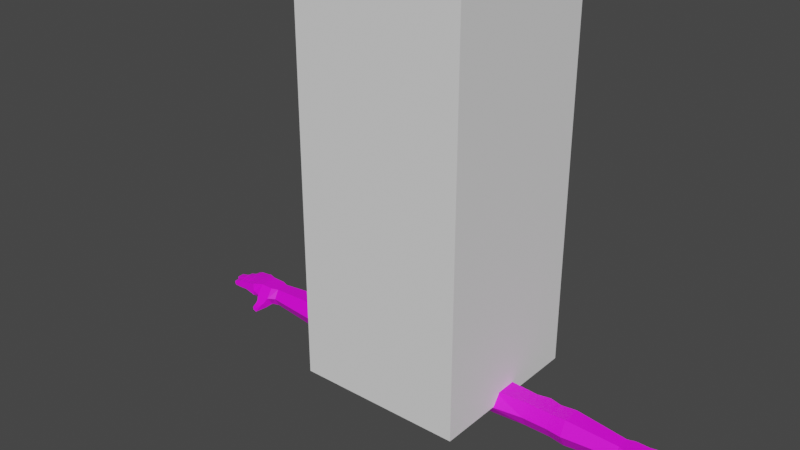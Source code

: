# Source: JUMPDOWNAnim.blend  (saved by Blender 3.6.11; exported with 4.5.12 LTS)
import bpy
from mathutils import Matrix  # noqa: F401  (used for matrix-valued properties, if any)

bpy.ops.wm.read_factory_settings(use_empty=True)
scene = bpy.context.scene
scene.name = 'Scene'

# ---- collections
col_collection = bpy.data.collections.new('Collection'); scene.collection.children.link(col_collection)

# ---- images (referenced by path relative to the original .blend; pixels are not part of the script)
import os
ASSET_DIR = os.environ.get("B2B_ASSET_DIR", "")  # directory of the original .blend (textures are referenced by path, not embedded)
HERE = os.path.dirname(os.path.abspath(__file__))  # packed textures are extracted next to this script under _unpacked/

def load_image(name, relpath, width, height, colorspace="sRGB"):
    """Load a texture the original file referenced (path relative to the .blend, or extracted next to this script)."""
    p = next((c for c in (os.path.join(HERE, relpath), os.path.join(ASSET_DIR, relpath)) if relpath and os.path.exists(c)), "")
    if p:
        img = bpy.data.images.load(p, check_existing=True)
        img.name = name
    else:  # same state as the original file: an image datablock whose file is absent (Cycles renders it pink)
        img = bpy.data.images.new(name, width, height)
        img.source = "FILE"
        img.filepath = "//" + (relpath or name)
    img.colorspace_settings.name = colorspace
    return img
img_base_color_pallate_diffuse = load_image('Base Color Pallate Diffuse', 'Base Color Pallate Diffuse.png', 1024, 1024, 'sRGB')
img_base_color_pallate_diffuse_001 = load_image('Base Color Pallate Diffuse.001', 'Base Color Pallate Diffuse.png', 1024, 1024, 'sRGB')

# ---- materials (node trees are filled in below, after node groups)
mat_skin_001 = bpy.data.materials.new('Skin.001')
mat_skin_001.use_transparent_shadow = False
mat_material_001 = bpy.data.materials.new('Material.001')
mat_material_001.use_transparent_shadow = False

# ---- material node trees
mat_skin_001.use_nodes = True; mat_skin_001.node_tree.nodes.clear()
_N = mat_skin_001.node_tree.nodes; _L = mat_skin_001.node_tree.links
n0 = _N.new('ShaderNodeBsdfPrincipled'); n0.name = 'Principled BSDF'; n0.location = (10, 300)
n0.distribution = 'GGX'
n0.subsurface_method = 'RANDOM_WALK_SKIN'
n0.inputs[3].default_value = 1.45
n0.inputs[27].default_value = (0.0, 0.0, 0.0, 1.0)
n0.inputs[28].default_value = 1.0
n1 = _N.new('ShaderNodeOutputMaterial'); n1.name = 'Material Output'; n1.location = (300, 300)
n2 = _N.new('ShaderNodeTexImage'); n2.name = 'Image Texture'; n2.location = (-295, 220)
n2.image = img_base_color_pallate_diffuse
_L.new(n0.outputs[0], n1.inputs[0])
_L.new(n2.outputs[0], n0.inputs[0])
n1.is_active_output = True
mat_material_001.use_nodes = True; mat_material_001.node_tree.nodes.clear()
_N = mat_material_001.node_tree.nodes; _L = mat_material_001.node_tree.links
n0 = _N.new('ShaderNodeBsdfPrincipled'); n0.name = 'Principled BSDF'; n0.location = (10, 300)
n0.distribution = 'GGX'
n0.subsurface_method = 'RANDOM_WALK_SKIN'
n0.inputs[3].default_value = 1.45
n0.inputs[27].default_value = (0.0, 0.0, 0.0, 1.0)
n0.inputs[28].default_value = 1.0
n1 = _N.new('ShaderNodeOutputMaterial'); n1.name = 'Material Output'; n1.location = (300, 300)
n2 = _N.new('ShaderNodeTexImage'); n2.name = 'Image Texture'; n2.location = (-358, 179)
n2.image = img_base_color_pallate_diffuse_001
_L.new(n0.outputs[0], n1.inputs[0])
_L.new(n2.outputs[0], n0.inputs[0])
n1.is_active_output = True

# ---- world
world_world = bpy.data.worlds.new('World'); scene.world = world_world
world_world.use_nodes = True; world_world.node_tree.nodes.clear()
_N = world_world.node_tree.nodes; _L = world_world.node_tree.links
n0 = _N.new('ShaderNodeOutputWorld'); n0.name = 'World Output'; n0.location = (300, 300)
n1 = _N.new('ShaderNodeBackground'); n1.name = 'Background'; n1.location = (10, 300)
n1.inputs[0].default_value = (0.05088, 0.05088, 0.05088, 1.0)
_L.new(n1.outputs[0], n0.inputs[0])
n0.is_active_output = True
world_world.color = (0.05088, 0.05088, 0.05088)
world_world.use_sun_shadow = False
world_world.sun_shadow_jitter_overblur = 0.0

# ---- meshes
me_cube_001 = bpy.data.meshes.new('Cube.001')
me_cube_001.from_pydata([(-1.0, -1.0, -1.0), (-1.0, -1.0, 1.0), (-1.0, 1.0, -1.0), (-1.0, 1.0, 1.0), (1.0, -1.0, -1.0), (1.0, -1.0, 1.0), (1.0, 1.0, -1.0), (1.0, 1.0, 1.0)], [], [(0, 1, 3, 2), (2, 3, 7, 6), (6, 7, 5, 4), (4, 5, 1, 0), (2, 6, 4, 0), (7, 3, 1, 5)])
_uv = me_cube_001.uv_layers.new(name='UVMap')
_uv.uv.foreach_set('vector', [0.375, 0.0, 0.625, 0.0, 0.625, 0.25, 0.375, 0.25, 0.375, 0.25, 0.625, 0.25, 0.625, 0.5, 0.375, 0.5, 0.375, 0.5, 0.625, 0.5, 0.625, 0.75, 0.375, 0.75, 0.375, 0.75, 0.625, 0.75, 0.625, 1.0, 0.375, 1.0, 0.125, 0.5, 0.375, 0.5, 0.375, 0.75, 0.125, 0.75, 0.625, 0.5, 0.875, 0.5, 0.875, 0.75, 0.625, 0.75])
me_cube_001.update()
me_cube_002 = bpy.data.meshes.new('Cube.002')
me_cube_002.from_pydata([(0.2132, -0.04051, 1.472), (0.2132, -0.04051, 1.589), (0.2132, 0.04051, 1.472), (0.2132, 0.04051, 1.589), (0.98, -0.03108, 1.485), (0.98, -0.03108, 1.575), (0.98, 0.03108, 1.485), (0.98, 0.03108, 1.575), (0.6571, 0.04051, 1.472), (0.5361, 0.04051, 1.472), (0.5361, 0.04051, 1.589), (0.6571, 0.04051, 1.589), (0.5361, -0.04051, 1.472), (0.6571, -0.04051, 1.472), (0.6571, -0.04051, 1.589), (0.5361, -0.04051, 1.589), (0.5966, 0.05402, 1.472), (0.5966, 0.05402, 1.589), (0.3108, 0.05444, 1.589), (0.3746, -0.05415, 1.589), (0.2132, -2.086e-07, 1.472), (0.2132, -2.086e-07, 1.589), (0.98, -2.086e-07, 1.485), (0.98, -2.086e-07, 1.575), (0.6571, -2.086e-07, 1.589), (0.5361, -2.086e-07, 1.589), (0.5361, -2.086e-07, 1.472), (0.6571, -2.086e-07, 1.472), (0.5966, -2.086e-07, 1.472), (0.5966, -2.086e-07, 1.589), (0.2132, -0.07194, 1.53), (0.2132, 0.07193, 1.53), (0.98, 0.05519, 1.53), (0.98, -0.05519, 1.53), (0.6571, -0.07194, 1.53), (0.5361, -0.07194, 1.53), (0.5361, 0.07193, 1.53), (0.6571, 0.07193, 1.53), (0.5966, 0.08544, 1.53), (0.3108, 0.05444, 1.472), (1.081, 0.06729, 1.53), (0.2132, -2.086e-07, 1.53), (0.3746, -0.05415, 1.472), (0.3746, -2.086e-07, 1.472), (0.3746, -2.086e-07, 1.589), (0.3108, 0.09226, 1.53), (0.3746, -0.09616, 1.53), (0.7313, 0.04492, 1.595), (0.7313, -0.04492, 1.465), (0.7313, 0.04492, 1.465), (0.7313, -0.04492, 1.595), (0.7313, -2.086e-07, 1.595), (0.7313, -2.086e-07, 1.465), (0.7313, -0.07976, 1.53), (0.7313, 0.07976, 1.53), (1.015, 0.06104, 1.53), (1.015, 0.04328, 1.485), (1.015, -2.086e-07, 1.485), (1.015, -2.086e-07, 1.575), (1.015, -0.04328, 1.575), (1.015, -0.07686, 1.53), (1.015, -0.04328, 1.485), (1.015, 0.04328, 1.575), (1.128, 0.06168, 1.53), (1.081, 0.04328, 1.485), (1.081, -2.086e-07, 1.485), (1.081, -2.086e-07, 1.575), (1.081, -0.04328, 1.575), (1.081, -0.07686, 1.53), (1.081, -0.04328, 1.485), (1.081, 0.04328, 1.575), (1.128, 0.06099, 1.504), (1.113, -2.086e-07, 1.485), (1.113, -2.086e-07, 1.572), (1.128, -0.06305, 1.57), (1.128, -0.06374, 1.53), (1.128, -0.06305, 1.504), (1.128, 0.06099, 1.57), (1.027, -0.09694, 1.502), (1.027, -0.07574, 1.474), (0.9584, -0.03228, 1.483), (0.9584, 0.03228, 1.577), (1.065, -0.1299, 1.473), (1.057, -0.1201, 1.457), (1.076, -0.1045, 1.457), (1.084, -0.1144, 1.473), (1.13, 0.02626, 1.53), (1.13, 0.02615, 1.504), (1.131, -0.003634, 1.504), (1.131, -0.003634, 1.57), (1.13, -0.03354, 1.57), (1.13, -0.03278, 1.53), (1.13, -0.03354, 1.504), (1.13, 0.02615, 1.57), (1.131, -0.003634, 1.53), (1.257, -0.0718, 1.537), (1.253, -0.07111, 1.523), (1.253, -0.07111, 1.546), (1.255, -0.0416, 1.546), (1.255, -0.0416, 1.523), (1.259, -0.04148, 1.537), (1.273, -2.081e-07, 1.546), (1.273, -0.03217, 1.546), (1.277, -0.03174, 1.537), (1.273, -0.03217, 1.523), (1.273, -2.081e-07, 1.523), (1.277, -2.081e-07, 1.537), (1.245, 0.03562, 1.537), (1.241, 0.0352, 1.523), (1.244, 0.00499, 1.523), (1.241, 0.0352, 1.546), (1.244, 0.00499, 1.546), (1.248, 0.005354, 1.537), (1.224, 0.07019, 1.537), (1.219, 0.06935, 1.523), (1.219, 0.06935, 1.546), (1.227, 0.0386, 1.537), (1.223, 0.03809, 1.523), (1.223, 0.03809, 1.546), (1.181, -0.03623, 1.562), (1.218, -0.03891, 1.558), (1.218, -0.03815, 1.53), (1.181, -0.03547, 1.53), (1.211, -0.0681, 1.52), (1.181, -0.0003242, 1.518), (1.216, -0.06911, 1.53), (1.178, -0.06643, 1.53), (1.213, -0.03859, 1.557), (1.181, -0.03229, 1.561), (1.216, -0.06842, 1.558), (1.178, -0.06574, 1.562), (1.186, -0.03141, 1.53), (1.229, -0.03141, 1.53), (1.229, -0.03217, 1.558), (1.186, -0.03217, 1.562), (1.186, -2.081e-07, 1.53), (1.229, -2.081e-07, 1.53), (1.206, 0.001752, 1.53), (1.235, -2.081e-07, 1.531), (1.206, 0.001752, 1.52), (1.235, -0.03145, 1.531), (1.229, -2.081e-07, 1.558), (1.186, -2.081e-07, 1.562), (1.166, 0.03189, 1.518), (1.17, 0.02914, 1.518), (1.21, 0.002115, 1.53), (1.177, -0.0007593, 1.53), (1.174, 0.02956, 1.53), (1.208, 0.03244, 1.53), (1.173, -0.001028, 1.53), (1.163, 0.06419, 1.53), (1.21, 0.002115, 1.557), (1.177, -0.0007593, 1.561), (1.174, 0.02945, 1.561), (1.208, 0.03232, 1.557), (1.167, 0.06378, 1.561), (1.193, 0.06657, 1.557), (1.193, 0.06725, 1.53), (1.167, 0.06447, 1.53), (1.197, 0.03542, 1.53), (1.17, 0.03263, 1.53), (1.197, 0.0353, 1.557), (1.17, 0.03252, 1.561), (1.186, -0.0366, 1.56), (1.186, -0.03584, 1.53), (1.184, -0.06611, 1.52), (1.184, -0.0668, 1.53), (1.186, -0.0366, 1.52), (1.184, -0.06611, 1.56), (1.176, -0.03523, 1.53), (1.174, -0.06619, 1.53), (1.174, -0.0655, 1.561), (1.176, -0.03599, 1.561), (1.174, -0.0655, 1.518), (1.176, -0.03599, 1.518), (1.213, -0.03859, 1.52), (1.213, -0.03783, 1.53), (1.211, -0.06879, 1.53), (1.211, -0.0681, 1.557), (1.223, -0.03925, 1.555), (1.22, -0.06876, 1.52), (1.223, -0.03925, 1.52), (1.223, -0.03857, 1.531), (1.221, -0.06945, 1.531), (1.22, -0.06876, 1.555), (1.181, -0.03229, 1.518), (1.181, -0.0003242, 1.561), (1.181, -0.03153, 1.53), (1.181, -0.0003242, 1.53), (1.192, -0.03141, 1.53), (1.192, -0.03217, 1.56), (1.192, -2.081e-07, 1.53), (1.192, -2.081e-07, 1.52), (1.192, -0.03217, 1.52), (1.192, -2.081e-07, 1.56), (1.235, -0.03217, 1.555), (1.235, -2.081e-07, 1.52), (1.235, -0.03217, 1.52), (1.235, -2.081e-07, 1.555), (1.224, -0.03141, 1.53), (1.224, -2.081e-07, 1.53), (1.224, -0.03217, 1.557), (1.224, -2.081e-07, 1.52), (1.224, -0.03217, 1.52), (1.224, -2.081e-07, 1.557), (1.204, 0.03207, 1.53), (1.204, 0.03196, 1.52), (1.206, 0.001752, 1.557), (1.204, 0.03196, 1.557), (1.214, 0.002435, 1.52), (1.212, 0.03279, 1.531), (1.211, 0.03264, 1.555), (1.215, 0.002475, 1.531), (1.211, 0.03264, 1.52), (1.214, 0.002435, 1.555), (1.173, -0.001028, 1.561), (1.173, -0.001028, 1.518), (1.17, 0.02925, 1.53), (1.17, 0.02914, 1.561), (1.181, -0.0004157, 1.52), (1.181, -0.0004157, 1.53), (1.178, 0.02979, 1.52), (1.181, -0.0004157, 1.56), (1.178, 0.02991, 1.53), (1.178, 0.02979, 1.56), (1.166, 0.03201, 1.53), (1.166, 0.03189, 1.561), (1.163, 0.06351, 1.561), (1.163, 0.06351, 1.518), (1.171, 0.06423, 1.56), (1.171, 0.06491, 1.53), (1.171, 0.06423, 1.52), (1.174, 0.03296, 1.52), (1.174, 0.03308, 1.53), (1.174, 0.03296, 1.56), (1.189, 0.06611, 1.557), (1.189, 0.06611, 1.52), (1.189, 0.06679, 1.53), (1.192, 0.03484, 1.52), (1.192, 0.03496, 1.53), (1.192, 0.03484, 1.557), (1.197, 0.06699, 1.555), (1.197, 0.06699, 1.52), (1.198, 0.0677, 1.531), (1.201, 0.03573, 1.52), (1.201, 0.0359, 1.531), (1.201, 0.03573, 1.555), (1.048, -0.04328, 1.485), (1.048, -2.086e-07, 1.485), (1.048, -0.04328, 1.575), (1.048, -0.07686, 1.53), (1.048, -2.086e-07, 1.575), (1.048, 0.06416, 1.53), (1.048, 0.04328, 1.485), (1.048, 0.04328, 1.575), (1.048, -0.07574, 1.474), (1.048, -0.09694, 1.502), (1.066, -0.1123, 1.457), (1.074, -0.1221, 1.473), (1.025, -0.07032, 1.476), (1.025, -0.09359, 1.507), (1.071, -0.09359, 1.507), (1.071, -0.07032, 1.476), (1.048, -0.09359, 1.507), (1.048, -0.07032, 1.476), (1.07, -0.0794, 1.472), (1.031, -0.08138, 1.472), (1.032, -0.1011, 1.499), (1.071, -0.09916, 1.499), (1.052, -0.1001, 1.499), (1.05, -0.08039, 1.472), (0.9584, -2.086e-07, 1.577), (0.9584, 0.05732, 1.53), (0.9584, 0.03228, 1.483), (0.9584, -0.03228, 1.577), (0.9584, -2.086e-07, 1.483), (0.9584, -0.05732, 1.53), (1.135, -0.03302, 1.53), (1.133, -0.06398, 1.53), (1.133, -0.06329, 1.567), (1.135, -0.03378, 1.567), (1.133, -0.06329, 1.505), (1.135, -0.03378, 1.505), (1.135, -0.03341, 1.567), (1.136, -0.003296, 1.505), (1.135, -0.03341, 1.505), (1.136, -0.003296, 1.567), (1.135, -0.03265, 1.53), (1.136, -0.003296, 1.53), (1.136, -0.003281, 1.53), (1.135, 0.02655, 1.506), (1.136, -0.003281, 1.567), (1.136, -0.003281, 1.506), (1.135, 0.02667, 1.53), (1.135, 0.02655, 1.567), (1.133, 0.06204, 1.53), (1.135, 0.02697, 1.506), (1.135, 0.02709, 1.53), (1.135, 0.02697, 1.567), (1.133, 0.06135, 1.567), (1.133, 0.06135, 1.506)], [], [(41, 21, 3, 31), (272, 81, 7, 32), (32, 7, 62, 55), (46, 19, 1, 30), (275, 22, 4, 80), (44, 21, 1, 19), (51, 24, 14, 50), (34, 14, 15, 35), (43, 26, 12, 42), (29, 25, 15), (53, 50, 14, 34), (29, 15, 14), (45, 18, 10, 36), (38, 17, 11, 37), (36, 10, 17, 38), (24, 29, 14), (12, 28, 13), (26, 28, 12), (11, 17, 29, 24), (9, 16, 28, 26), (16, 8, 27, 28), (39, 9, 26, 43), (17, 10, 25, 29), (47, 11, 24, 51), (18, 3, 21, 44), (273, 6, 22, 275), (4, 22, 57, 61), (30, 1, 21, 41), (0, 30, 41, 20), (22, 6, 56, 57), (28, 27, 13), (9, 36, 38, 16), (16, 38, 37, 8), (39, 45, 36, 9), (12, 35, 46, 42), (48, 53, 34, 13), (42, 46, 30, 0), (33, 4, 61, 60), (273, 272, 32, 6), (20, 41, 31, 2), (34, 35, 12, 13), (2, 31, 45, 39), (10, 18, 44, 25), (2, 39, 43, 20), (31, 3, 18, 45), (20, 43, 42, 0), (25, 44, 19, 15), (35, 15, 19, 46), (8, 37, 54, 49), (80, 276, 53, 48), (8, 49, 52, 27), (81, 47, 51, 271), (276, 274, 50, 53), (271, 51, 50, 274), (27, 52, 48, 13), (37, 11, 47, 54), (253, 252, 40, 64), (251, 249, 67, 66), (247, 248, 65, 69), (249, 250, 68, 67), (23, 5, 59, 58), (7, 23, 58, 62), (6, 32, 55, 56), (5, 33, 60, 59), (67, 68, 75, 74), (65, 64, 71, 72), (68, 69, 76, 75), (70, 66, 73, 77), (252, 254, 70, 40), (254, 251, 66, 70), (260, 259, 79, 78), (248, 253, 64, 65), (244, 242, 114, 117), (243, 241, 115, 113), (73, 74, 90, 89), (76, 72, 88, 92), (69, 65, 72, 76), (66, 67, 74, 73), (64, 40, 63, 71), (40, 70, 77, 63), (270, 265, 84, 257), (265, 270, 255), (261, 263, 256), (263, 260, 78, 256), (258, 257, 84, 85), (269, 267, 82, 258), (267, 266, 83, 82), (265, 268, 85, 84), (196, 138, 106, 105), (213, 210, 107, 108), (212, 209, 109, 112), (195, 140, 103, 102), (77, 73, 89, 93), (183, 180, 96, 95), (72, 71, 87, 88), (182, 179, 98, 100), (95, 96, 99, 100), (97, 95, 100, 98), (180, 181, 99, 96), (184, 183, 95, 97), (181, 182, 100, 99), (179, 184, 97, 98), (106, 101, 102, 103), (105, 106, 103, 104), (197, 196, 105, 104), (198, 195, 102, 101), (138, 198, 101, 106), (140, 197, 104, 103), (107, 110, 111, 112), (108, 107, 112, 109), (214, 212, 112, 111), (210, 211, 110, 107), (211, 214, 111, 110), (209, 213, 108, 109), (113, 115, 118, 116), (114, 113, 116, 117), (245, 244, 117, 116), (246, 245, 116, 118), (241, 246, 118, 115), (242, 243, 113, 114), (172, 171, 130, 119), (127, 178, 129, 120), (174, 167, 165, 173), (123, 180, 125), (171, 170, 126, 130), (178, 177, 125, 129), (165, 166, 126), (177, 123, 125), (169, 172, 119, 122), (176, 127, 120, 121), (122, 167, 174), (181, 175, 121), (192, 193, 185, 124), (203, 197, 132), (188, 186, 142, 135), (200, 204, 141, 136), (186, 128, 134, 142), (204, 201, 133, 141), (135, 191, 192), (199, 203, 132), (128, 187, 131, 134), (201, 199, 132, 133), (135, 192, 124), (196, 202, 136), (219, 220, 146), (137, 139, 145), (218, 215, 152, 153), (208, 207, 151, 154), (217, 218, 153, 147), (205, 208, 154, 148), (215, 149, 146, 152), (207, 137, 145, 151), (147, 223, 221), (139, 209, 145), (217, 147, 144), (213, 206, 148), (242, 157, 243), (143, 232, 160), (227, 226, 162, 155), (235, 240, 161, 156), (226, 225, 160, 162), (240, 239, 159, 161), (244, 245, 159), (150, 158, 228), (150, 227, 155, 158), (237, 235, 156, 157), (238, 236, 242, 244), (242, 236, 157), (169, 122, 174), (122, 119, 163, 164), (170, 173, 126), (130, 126, 166, 168), (173, 165, 126), (119, 130, 168, 163), (278, 281, 173, 170), (277, 280, 172, 169), (281, 282, 174, 173), (279, 278, 170, 171), (282, 277, 169, 174), (280, 279, 171, 172), (122, 164, 167), (166, 165, 123, 177), (164, 163, 127, 176), (165, 167, 175, 123), (168, 166, 177, 178), (167, 164, 176, 175), (163, 168, 178, 127), (120, 129, 184, 179), (123, 175, 181, 180), (129, 125, 183, 184), (180, 183, 125), (121, 120, 179, 182), (175, 176, 121), (181, 121, 182), (284, 288, 188, 124), (283, 287, 187, 128), (285, 284, 124, 185), (286, 283, 128, 186), (288, 286, 186, 188), (287, 285, 185, 187), (188, 135, 124), (134, 131, 189, 190), (193, 189, 131), (142, 134, 190, 194), (135, 142, 194, 191), (185, 193, 131), (185, 131, 187), (203, 202, 196, 197), (136, 141, 198, 138), (141, 133, 195, 198), (196, 136, 138), (133, 132, 140, 195), (202, 200, 136), (192, 191, 200, 202), (190, 189, 199, 201), (193, 192, 202, 203), (194, 190, 201, 204), (191, 194, 204, 200), (189, 193, 203, 199), (197, 140, 132), (221, 223, 205, 206), (220, 219, 139, 137), (222, 220, 137, 207), (223, 224, 208, 205), (224, 222, 207, 208), (219, 221, 206, 139), (145, 209, 212), (154, 151, 214, 211), (148, 154, 211, 210), (151, 145, 212, 214), (213, 148, 210), (206, 205, 148), (139, 206, 213, 209), (290, 293, 217, 144), (289, 292, 216, 149), (291, 289, 149, 215), (293, 294, 218, 217), (294, 291, 215, 218), (292, 290, 144, 216), (216, 219, 146), (153, 152, 222, 224), (147, 153, 224, 223), (152, 146, 220, 222), (149, 216, 146), (144, 147, 221), (221, 219, 216, 144), (296, 300, 228, 143), (295, 299, 227, 150), (297, 296, 143, 225), (298, 297, 225, 226), (299, 298, 226, 227), (300, 295, 150, 228), (158, 231, 228), (158, 155, 229, 230), (232, 233, 160), (162, 160, 233, 234), (155, 162, 234, 229), (239, 238, 159), (232, 231, 236, 238), (230, 229, 235, 237), (233, 232, 238, 239), (234, 233, 239, 240), (229, 234, 240, 235), (231, 230, 237, 236), (143, 160, 225), (156, 161, 246, 241), (161, 159, 245, 246), (228, 231, 232, 143), (157, 156, 241, 243), (236, 237, 157), (158, 230, 231), (238, 244, 159), (268, 269, 258, 85), (82, 83, 257, 258), (262, 265, 255), (259, 264, 255, 79), (266, 270, 257, 83), (57, 56, 253, 248), (62, 58, 251, 254), (55, 62, 254, 252), (59, 60, 250, 249), (61, 57, 248, 247), (58, 59, 249, 251), (56, 55, 252, 253), (61, 247, 264, 259), (68, 250, 263, 261), (250, 60, 260, 263), (247, 69, 262, 264), (69, 68, 261, 262), (60, 61, 259, 260), (79, 255, 270, 266), (261, 268, 265, 262), (264, 262, 255), (78, 79, 266, 267), (256, 78, 267, 269), (268, 261, 256), (268, 256, 269), (23, 271, 274, 5), (33, 5, 274, 276), (7, 81, 271, 23), (4, 33, 276, 80), (49, 54, 272, 273), (49, 273, 275, 52), (52, 275, 80, 48), (54, 47, 81, 272), (90, 74, 279, 280), (92, 91, 277, 282), (74, 75, 278, 279), (76, 92, 282, 281), (91, 90, 280, 277), (75, 76, 281, 278), (91, 92, 285, 287), (94, 89, 286, 288), (89, 90, 283, 286), (92, 88, 284, 285), (90, 91, 287, 283), (88, 94, 288, 284), (88, 87, 290, 292), (93, 89, 291, 294), (86, 93, 294, 293), (89, 94, 289, 291), (94, 88, 292, 289), (87, 86, 293, 290), (71, 63, 295, 300), (77, 93, 298, 299), (93, 86, 297, 298), (86, 87, 296, 297), (63, 77, 299, 295), (87, 71, 300, 296)])
_uv = me_cube_002.uv_layers.new(name='UVMap')
_uv.uv.foreach_set('vector', [0.2004, 0.923, 0.2044, 0.9229, 0.2044, 0.9257, 0.2004, 0.9279, 0.0762, 0.9114, 0.07313, 0.9115, 0.07326, 0.91, 0.07622, 0.91, 0.07622, 0.91, 0.07326, 0.91, 0.0732, 0.9075, 0.07619, 0.9075, 0.1686, 0.9073, 0.1644, 0.9074, 0.1645, 0.8963, 0.1686, 0.8963, 0.08561, 0.9049, 0.08561, 0.9034, 0.08775, 0.9034, 0.08782, 0.9049, 0.1591, 0.9073, 0.1594, 0.8963, 0.1621, 0.8964, 0.1629, 0.9073, 0.05714, 0.9283, 0.05723, 0.9233, 0.06002, 0.9234, 0.06023, 0.9283, 0.06671, 0.9237, 0.06258, 0.9237, 0.06268, 0.9154, 0.06681, 0.9154, 0.1868, 0.9481, 0.1869, 0.937, 0.1897, 0.9371, 0.1905, 0.9481, 0.05731, 0.9192, 0.05739, 0.9151, 0.06018, 0.9152, 0.06667, 0.9288, 0.06209, 0.9288, 0.06258, 0.9237, 0.06671, 0.9237, 0.05731, 0.9192, 0.06018, 0.9152, 0.06002, 0.9234, 0.1775, 0.959, 0.1736, 0.9591, 0.1738, 0.9436, 0.1776, 0.9436, 0.076, 0.9363, 0.07215, 0.9363, 0.07223, 0.9322, 0.07608, 0.9321, 0.07607, 0.9405, 0.07221, 0.9405, 0.07215, 0.9363, 0.076, 0.9363, 0.05723, 0.9233, 0.05731, 0.9192, 0.06002, 0.9234, 0.08814, 0.934, 0.0854, 0.9298, 0.08822, 0.9257, 0.08535, 0.9339, 0.0854, 0.9298, 0.08814, 0.934, 0.05445, 0.9233, 0.0536, 0.9191, 0.05731, 0.9192, 0.05723, 0.9233, 0.08257, 0.9339, 0.08169, 0.9298, 0.0854, 0.9298, 0.08535, 0.9339, 0.08169, 0.9298, 0.08266, 0.9256, 0.08544, 0.9256, 0.0854, 0.9298, 0.183, 0.9525, 0.1841, 0.937, 0.1869, 0.937, 0.1868, 0.9481, 0.0536, 0.9191, 0.05461, 0.9151, 0.05739, 0.9151, 0.05731, 0.9192, 0.05405, 0.9282, 0.05445, 0.9233, 0.05723, 0.9233, 0.05714, 0.9283, 0.1555, 0.9029, 0.1566, 0.8963, 0.1594, 0.8963, 0.1591, 0.9073, 0.08339, 0.9049, 0.08348, 0.9034, 0.08561, 0.9034, 0.08561, 0.9049, 0.08775, 0.9034, 0.08561, 0.9034, 0.08564, 0.901, 0.08861, 0.901, 0.2004, 0.918, 0.2044, 0.9202, 0.2044, 0.9229, 0.2004, 0.923, 0.1963, 0.9202, 0.2004, 0.918, 0.2004, 0.923, 0.1963, 0.923, 0.08561, 0.9034, 0.08348, 0.9034, 0.08267, 0.901, 0.08564, 0.901, 0.0854, 0.9298, 0.08544, 0.9256, 0.08822, 0.9257, 0.08025, 0.9405, 0.07607, 0.9405, 0.076, 0.9363, 0.08019, 0.9363, 0.08019, 0.9363, 0.076, 0.9363, 0.07608, 0.9321, 0.08027, 0.9322, 0.1817, 0.9591, 0.1775, 0.959, 0.1776, 0.9436, 0.1818, 0.9436, 0.1723, 0.9186, 0.1683, 0.9185, 0.1686, 0.9073, 0.1725, 0.9075, 0.07102, 0.9289, 0.06667, 0.9288, 0.06671, 0.9237, 0.07063, 0.9238, 0.1725, 0.9075, 0.1686, 0.9073, 0.1686, 0.8963, 0.1726, 0.8964, 0.06637, 0.9459, 0.06938, 0.946, 0.06939, 0.9484, 0.06641, 0.9483, 0.07954, 0.9115, 0.0762, 0.9114, 0.07622, 0.91, 0.07943, 0.91, 0.1963, 0.923, 0.2004, 0.923, 0.2004, 0.9279, 0.1963, 0.9258, 0.06671, 0.9237, 0.06681, 0.9154, 0.07074, 0.9155, 0.07063, 0.9238, 0.1817, 0.9658, 0.1776, 0.9658, 0.1775, 0.959, 0.1817, 0.9591, 0.1561, 0.9182, 0.1555, 0.9029, 0.1591, 0.9073, 0.1589, 0.9182, 0.1839, 0.9592, 0.183, 0.9525, 0.1868, 0.9481, 0.1867, 0.9592, 0.1776, 0.9658, 0.1737, 0.9658, 0.1736, 0.9591, 0.1775, 0.959, 0.1867, 0.9592, 0.1868, 0.9481, 0.1905, 0.9481, 0.1894, 0.9592, 0.1589, 0.9182, 0.1591, 0.9073, 0.1629, 0.9073, 0.1617, 0.9183, 0.1683, 0.9185, 0.1642, 0.9185, 0.1644, 0.9074, 0.1686, 0.9073, 0.08027, 0.9322, 0.07608, 0.9321, 0.07605, 0.927, 0.08069, 0.9271, 0.06952, 0.9445, 0.0664, 0.9444, 0.06667, 0.9288, 0.07102, 0.9289, 0.08266, 0.9256, 0.08244, 0.9206, 0.08552, 0.9206, 0.08544, 0.9256, 0.05462, 0.9439, 0.05405, 0.9282, 0.05714, 0.9283, 0.05684, 0.9439, 0.0664, 0.9444, 0.06311, 0.9445, 0.06209, 0.9288, 0.06667, 0.9288, 0.05684, 0.9439, 0.05714, 0.9283, 0.06023, 0.9283, 0.05906, 0.9439, 0.08544, 0.9256, 0.08552, 0.9206, 0.0886, 0.9206, 0.08822, 0.9257, 0.07608, 0.9321, 0.07223, 0.9322, 0.07178, 0.9271, 0.07605, 0.927, 0.07937, 0.9053, 0.07618, 0.9052, 0.07617, 0.903, 0.07938, 0.903, 0.05672, 0.95, 0.0597, 0.9501, 0.05965, 0.9523, 0.05668, 0.9522, 0.08864, 0.8988, 0.08566, 0.8987, 0.08569, 0.8965, 0.08866, 0.8965, 0.06318, 0.9506, 0.06638, 0.9506, 0.06635, 0.9528, 0.06315, 0.9529, 0.05681, 0.9454, 0.05895, 0.9454, 0.05974, 0.9478, 0.05676, 0.9478, 0.05467, 0.9453, 0.05681, 0.9454, 0.05676, 0.9478, 0.05378, 0.9477, 0.07943, 0.91, 0.07622, 0.91, 0.07619, 0.9075, 0.07937, 0.9075, 0.0632, 0.9459, 0.06637, 0.9459, 0.06641, 0.9483, 0.06321, 0.9483, 0.06315, 0.9529, 0.06635, 0.9528, 0.06627, 0.9561, 0.0635, 0.9561, 0.08569, 0.8965, 0.08271, 0.8965, 0.08145, 0.8932, 0.08571, 0.8943, 0.06635, 0.9528, 0.06933, 0.953, 0.06808, 0.9561, 0.06627, 0.9561, 0.0537, 0.9522, 0.05668, 0.9522, 0.05663, 0.9544, 0.05242, 0.9554, 0.07618, 0.9052, 0.07321, 0.9053, 0.07321, 0.903, 0.07617, 0.903, 0.05374, 0.9499, 0.05672, 0.95, 0.05668, 0.9522, 0.0537, 0.9522, 0.1038, 0.9371, 0.1065, 0.9371, 0.1063, 0.9375, 0.1039, 0.9375, 0.08566, 0.8987, 0.08269, 0.8987, 0.08271, 0.8965, 0.08569, 0.8965, 0.1054, 0.9271, 0.1032, 0.9271, 0.1032, 0.9255, 0.1054, 0.9255, 0.07611, 0.895, 0.07448, 0.895, 0.07508, 0.8935, 0.07569, 0.8932, 0.05663, 0.9544, 0.06095, 0.9556, 0.05892, 0.9557, 0.05686, 0.9556, 0.1002, 0.8932, 0.1017, 0.8975, 0.1001, 0.8973, 0.1002, 0.8952, 0.08866, 0.8965, 0.08569, 0.8965, 0.08571, 0.8943, 0.08997, 0.8932, 0.05668, 0.9522, 0.05965, 0.9523, 0.06095, 0.9556, 0.05663, 0.9544, 0.07938, 0.903, 0.07617, 0.903, 0.0762, 0.8998, 0.07802, 0.8998, 0.07617, 0.903, 0.07321, 0.903, 0.07345, 0.8998, 0.0762, 0.8998, 0.09124, 0.8987, 0.09119, 0.8974, 0.09298, 0.897, 0.09351, 0.8977, 0.09119, 0.8974, 0.09124, 0.8987, 0.09091, 0.8988, 0.06801, 0.9521, 0.06803, 0.9506, 0.06836, 0.9506, 0.06803, 0.9506, 0.06805, 0.949, 0.06838, 0.9491, 0.06836, 0.9506, 0.1058, 0.9465, 0.1044, 0.9467, 0.1042, 0.9462, 0.1057, 0.9459, 0.1036, 0.9159, 0.1045, 0.9149, 0.1045, 0.9181, 0.1036, 0.9183, 0.1039, 0.9379, 0.1062, 0.9379, 0.1055, 0.9409, 0.1041, 0.9408, 0.1038, 0.9443, 0.1061, 0.9443, 0.1057, 0.9459, 0.1042, 0.9462, 0.09823, 0.907, 0.09749, 0.907, 0.09708, 0.9041, 0.09803, 0.9043, 0.1037, 0.8988, 0.1044, 0.8988, 0.1048, 0.9011, 0.1039, 0.9008, 0.09973, 0.9375, 0.099, 0.9375, 0.09921, 0.9355, 0.1002, 0.9352, 0.09834, 0.8961, 0.09667, 0.8961, 0.09708, 0.8932, 0.0977, 0.8935, 0.05242, 0.9554, 0.05663, 0.9544, 0.05686, 0.9556, 0.05481, 0.9556, 0.06615, 0.9625, 0.06688, 0.9624, 0.06665, 0.9647, 0.0657, 0.9649, 0.1017, 0.8975, 0.1002, 0.9017, 0.1001, 0.8993, 0.1001, 0.8973, 0.1006, 0.928, 0.09893, 0.9281, 0.09958, 0.9258, 0.1002, 0.9255, 0.1046, 0.9211, 0.1036, 0.9211, 0.1036, 0.9191, 0.1046, 0.9191, 0.1051, 0.9211, 0.1046, 0.9211, 0.1046, 0.9191, 0.1051, 0.919, 0.1022, 0.9063, 0.1002, 0.9063, 0.1002, 0.9041, 0.1022, 0.9041, 0.06448, 0.9624, 0.06615, 0.9625, 0.0657, 0.9649, 0.06509, 0.9647, 0.1013, 0.9281, 0.1006, 0.928, 0.1002, 0.9255, 0.1011, 0.9258, 0.05918, 0.9621, 0.06121, 0.962, 0.06133, 0.9643, 0.0593, 0.9644, 0.104, 0.9115, 0.1045, 0.9115, 0.1045, 0.9137, 0.104, 0.9137, 0.103, 0.9115, 0.104, 0.9115, 0.104, 0.9137, 0.103, 0.9137, 0.09706, 0.9282, 0.09485, 0.9282, 0.09488, 0.9255, 0.09709, 0.9256, 0.05647, 0.9629, 0.05868, 0.9629, 0.05862, 0.9656, 0.05641, 0.9656, 0.09749, 0.907, 0.09582, 0.907, 0.09646, 0.9043, 0.09708, 0.9041, 0.09667, 0.8961, 0.09593, 0.8961, 0.09613, 0.8935, 0.09708, 0.8932, 0.1006, 0.9461, 0.1001, 0.9461, 0.1001, 0.944, 0.1006, 0.9441, 0.1016, 0.9461, 0.1006, 0.9461, 0.1006, 0.9441, 0.1016, 0.9441, 0.1014, 0.9375, 0.09973, 0.9375, 0.1002, 0.9352, 0.1008, 0.9355, 0.1044, 0.8988, 0.1061, 0.8988, 0.1054, 0.9008, 0.1048, 0.9011, 0.05425, 0.9613, 0.05632, 0.9615, 0.05611, 0.9636, 0.05403, 0.9634, 0.09689, 0.9383, 0.0948, 0.9383, 0.0948, 0.9362, 0.09688, 0.9362, 0.09834, 0.9462, 0.09785, 0.9462, 0.09785, 0.944, 0.09834, 0.9441, 0.09934, 0.9462, 0.09834, 0.9462, 0.09834, 0.9441, 0.09934, 0.9441, 0.1057, 0.909, 0.1064, 0.9089, 0.1062, 0.9105, 0.1052, 0.9108, 0.104, 0.9089, 0.1057, 0.909, 0.1052, 0.9108, 0.1046, 0.9105, 0.05191, 0.9603, 0.05405, 0.9605, 0.05386, 0.9621, 0.05171, 0.9619, 0.07686, 0.895, 0.07611, 0.895, 0.07569, 0.8932, 0.07665, 0.8935, 0.05902, 0.9589, 0.06105, 0.9588, 0.06106, 0.9591, 0.05903, 0.9592, 0.05915, 0.9615, 0.06118, 0.9614, 0.0612, 0.9617, 0.05917, 0.9618, 0.1001, 0.9095, 0.1001, 0.9088, 0.1022, 0.9089, 0.1022, 0.9095, 0.06692, 0.9618, 0.06688, 0.9624, 0.06621, 0.9621, 0.06413, 0.9592, 0.06624, 0.9592, 0.06623, 0.9596, 0.06405, 0.9595, 0.06437, 0.9618, 0.06621, 0.9618, 0.06621, 0.9621, 0.0643, 0.9621, 0.06694, 0.9599, 0.06623, 0.9599, 0.06623, 0.9596, 0.06621, 0.9618, 0.06692, 0.9618, 0.06621, 0.9621, 0.1006, 0.9313, 0.09853, 0.9313, 0.09846, 0.931, 0.1006, 0.9309, 0.1006, 0.9287, 0.09881, 0.9287, 0.09875, 0.9284, 0.1006, 0.9284, 0.1006, 0.9309, 0.1013, 0.9306, 0.1014, 0.9313, 0.1013, 0.9281, 0.1014, 0.9287, 0.1006, 0.9284, 0.0948, 0.9312, 0.09701, 0.9312, 0.09701, 0.9319, 0.09481, 0.9319, 0.0959, 0.8968, 0.09593, 0.8961, 0.09661, 0.8965, 0.09754, 0.9107, 0.09544, 0.9107, 0.09538, 0.9104, 0.09754, 0.9104, 0.09755, 0.9077, 0.09571, 0.9077, 0.09565, 0.9074, 0.09755, 0.9074, 0.05656, 0.9592, 0.05876, 0.9592, 0.05875, 0.9595, 0.05653, 0.9595, 0.05648, 0.9621, 0.05869, 0.9622, 0.05869, 0.9625, 0.05647, 0.9625, 0.09754, 0.9104, 0.09754, 0.91, 0.09825, 0.91, 0.09661, 0.8968, 0.0959, 0.8968, 0.09661, 0.8965, 0.09872, 0.8998, 0.09661, 0.8998, 0.09661, 0.8995, 0.09878, 0.8995, 0.09845, 0.8968, 0.09661, 0.8968, 0.09661, 0.8965, 0.09851, 0.8965, 0.09754, 0.9104, 0.09825, 0.91, 0.09835, 0.9107, 0.09823, 0.907, 0.09826, 0.9077, 0.09755, 0.9074, 0.09896, 0.9398, 0.09967, 0.9398, 0.09967, 0.9401, 0.09968, 0.9381, 0.09897, 0.9381, 0.09968, 0.9378, 0.05455, 0.9584, 0.05662, 0.9586, 0.0566, 0.9589, 0.05452, 0.9587, 0.05431, 0.9607, 0.05638, 0.9609, 0.05635, 0.9612, 0.05428, 0.961, 0.1043, 0.896, 0.1064, 0.896, 0.1064, 0.8962, 0.1043, 0.8962, 0.1043, 0.8982, 0.1062, 0.8982, 0.1062, 0.8985, 0.1043, 0.8985, 0.1018, 0.9404, 0.09967, 0.9404, 0.09967, 0.9401, 0.1018, 0.9401, 0.1015, 0.9381, 0.09968, 0.9381, 0.09968, 0.9378, 0.1015, 0.9378, 0.1043, 0.8962, 0.1043, 0.8965, 0.1036, 0.8965, 0.09897, 0.9381, 0.099, 0.9375, 0.09968, 0.9378, 0.1043, 0.896, 0.1043, 0.8962, 0.1035, 0.896, 0.1037, 0.8988, 0.1036, 0.8982, 0.1043, 0.8985, 0.07686, 0.895, 0.07618, 0.8953, 0.07611, 0.895, 0.1066, 0.9066, 0.1064, 0.9071, 0.1057, 0.9068, 0.05219, 0.9579, 0.05436, 0.9581, 0.05432, 0.9584, 0.05217, 0.9581, 0.05198, 0.9597, 0.05413, 0.9599, 0.05409, 0.9602, 0.05194, 0.96, 0.1036, 0.9066, 0.1057, 0.9066, 0.1057, 0.9068, 0.1036, 0.9068, 0.1039, 0.9084, 0.1057, 0.9084, 0.1057, 0.9087, 0.1039, 0.9087, 0.1064, 0.9089, 0.1057, 0.909, 0.1057, 0.9087, 0.0762, 0.8974, 0.0762, 0.8971, 0.07702, 0.8973, 0.0762, 0.8974, 0.0741, 0.8973, 0.07408, 0.8971, 0.0762, 0.8971, 0.07619, 0.8956, 0.07434, 0.8956, 0.07433, 0.8953, 0.07618, 0.8953, 0.1054, 0.9277, 0.1032, 0.9277, 0.1032, 0.9271, 0.1054, 0.9271, 0.07686, 0.895, 0.0769, 0.8956, 0.07618, 0.8953, 0.1006, 0.9313, 0.1006, 0.9309, 0.1014, 0.9313, 0.1006, 0.9309, 0.09846, 0.931, 0.09861, 0.9306, 0.1006, 0.9306, 0.06624, 0.9592, 0.06704, 0.9593, 0.06623, 0.9596, 0.06405, 0.9595, 0.06623, 0.9596, 0.06623, 0.9599, 0.0642, 0.9599, 0.06704, 0.9593, 0.06694, 0.9599, 0.06623, 0.9596, 0.05903, 0.9592, 0.06106, 0.9591, 0.06108, 0.9595, 0.05905, 0.9596, 0.06627, 0.9564, 0.06798, 0.9564, 0.06704, 0.9593, 0.06624, 0.9592, 0.1006, 0.9341, 0.09808, 0.9341, 0.09853, 0.9313, 0.1006, 0.9313, 0.1022, 0.9125, 0.1002, 0.9124, 0.1001, 0.9095, 0.1022, 0.9095, 0.06373, 0.9564, 0.06627, 0.9564, 0.06624, 0.9592, 0.06413, 0.9592, 0.1023, 0.9341, 0.1006, 0.9341, 0.1006, 0.9313, 0.1014, 0.9313, 0.05892, 0.956, 0.06096, 0.9559, 0.06105, 0.9588, 0.05902, 0.9589, 0.1006, 0.9309, 0.1006, 0.9306, 0.1013, 0.9306, 0.06623, 0.9599, 0.06694, 0.9599, 0.06692, 0.9618, 0.06621, 0.9618, 0.1006, 0.9306, 0.09861, 0.9306, 0.09881, 0.9287, 0.1006, 0.9287, 0.1022, 0.9089, 0.1001, 0.9088, 0.1002, 0.9069, 0.1022, 0.907, 0.0642, 0.9599, 0.06623, 0.9599, 0.06621, 0.9618, 0.06437, 0.9618, 0.1013, 0.9306, 0.1006, 0.9306, 0.1006, 0.9287, 0.1014, 0.9287, 0.05905, 0.9596, 0.06108, 0.9595, 0.06118, 0.9614, 0.05915, 0.9615, 0.05917, 0.9618, 0.0612, 0.9617, 0.06121, 0.962, 0.05918, 0.9621, 0.1022, 0.907, 0.1002, 0.9069, 0.1002, 0.9063, 0.1022, 0.9063, 0.0643, 0.9621, 0.06621, 0.9621, 0.06615, 0.9625, 0.06448, 0.9624, 0.06688, 0.9624, 0.06615, 0.9625, 0.06621, 0.9621, 0.1006, 0.9284, 0.09875, 0.9284, 0.09893, 0.9281, 0.1006, 0.928, 0.1014, 0.9287, 0.1006, 0.9287, 0.1006, 0.9284, 0.1013, 0.9281, 0.1006, 0.9284, 0.1006, 0.928, 0.09926, 0.9138, 0.09755, 0.9138, 0.09754, 0.9107, 0.09835, 0.9107, 0.09915, 0.9029, 0.09662, 0.9029, 0.09661, 0.8998, 0.09872, 0.8998, 0.09708, 0.9351, 0.09502, 0.9351, 0.09481, 0.9319, 0.09701, 0.9319, 0.05683, 0.956, 0.0589, 0.9561, 0.05876, 0.9592, 0.05656, 0.9592, 0.09755, 0.9138, 0.09503, 0.9138, 0.09544, 0.9107, 0.09754, 0.9107, 0.09662, 0.9029, 0.0949, 0.9029, 0.0958, 0.8998, 0.09661, 0.8998, 0.09754, 0.9107, 0.09754, 0.9104, 0.09835, 0.9107, 0.09878, 0.8995, 0.09661, 0.8995, 0.09661, 0.8991, 0.09864, 0.8991, 0.0959, 0.8991, 0.09661, 0.8991, 0.09661, 0.8995, 0.05653, 0.9595, 0.05875, 0.9595, 0.05874, 0.96, 0.05652, 0.9599, 0.09754, 0.9104, 0.09538, 0.9104, 0.09552, 0.91, 0.09754, 0.91, 0.0958, 0.8998, 0.0959, 0.8991, 0.09661, 0.8995, 0.0958, 0.8998, 0.09661, 0.8995, 0.09661, 0.8998, 0.09705, 0.929, 0.09484, 0.9289, 0.09485, 0.9282, 0.09706, 0.9282, 0.09755, 0.9074, 0.09565, 0.9074, 0.09582, 0.907, 0.09749, 0.907, 0.05647, 0.9625, 0.05869, 0.9625, 0.05868, 0.9629, 0.05647, 0.9629, 0.09823, 0.907, 0.09755, 0.9074, 0.09749, 0.907, 0.09851, 0.8965, 0.09661, 0.8965, 0.09667, 0.8961, 0.09834, 0.8961, 0.09826, 0.9077, 0.09755, 0.9077, 0.09755, 0.9074, 0.09825, 0.91, 0.09754, 0.91, 0.09755, 0.9077, 0.09826, 0.9077, 0.09864, 0.8991, 0.09661, 0.8991, 0.09661, 0.8968, 0.09845, 0.8968, 0.09701, 0.9312, 0.0948, 0.9312, 0.09484, 0.9289, 0.09705, 0.929, 0.05652, 0.9599, 0.05874, 0.96, 0.05869, 0.9622, 0.05648, 0.9621, 0.09754, 0.91, 0.09552, 0.91, 0.09571, 0.9077, 0.09755, 0.9077, 0.09661, 0.8991, 0.0959, 0.8991, 0.0959, 0.8968, 0.09661, 0.8968, 0.09593, 0.8961, 0.09667, 0.8961, 0.09661, 0.8965, 0.1036, 0.8965, 0.1043, 0.8965, 0.1043, 0.8982, 0.1036, 0.8982, 0.09967, 0.9398, 0.09896, 0.9398, 0.09897, 0.9381, 0.09968, 0.9381, 0.1017, 0.9398, 0.09967, 0.9398, 0.09968, 0.9381, 0.1015, 0.9381, 0.1043, 0.8965, 0.1063, 0.8965, 0.1062, 0.8982, 0.1043, 0.8982, 0.05449, 0.959, 0.05657, 0.9592, 0.05638, 0.9609, 0.05431, 0.9607, 0.09688, 0.9406, 0.0948, 0.9406, 0.0948, 0.9389, 0.09688, 0.9389, 0.09968, 0.9378, 0.099, 0.9375, 0.09973, 0.9375, 0.05428, 0.961, 0.05635, 0.9612, 0.05632, 0.9615, 0.05425, 0.9613, 0.1043, 0.8985, 0.1062, 0.8985, 0.1061, 0.8988, 0.1044, 0.8988, 0.1015, 0.9378, 0.09968, 0.9378, 0.09973, 0.9375, 0.1014, 0.9375, 0.1037, 0.8988, 0.1043, 0.8985, 0.1044, 0.8988, 0.1036, 0.8982, 0.1043, 0.8982, 0.1043, 0.8985, 0.09688, 0.9389, 0.0948, 0.9389, 0.0948, 0.9383, 0.09689, 0.9383, 0.1026, 0.8935, 0.1043, 0.8935, 0.1043, 0.896, 0.1035, 0.896, 0.09967, 0.9429, 0.09799, 0.9429, 0.09886, 0.9404, 0.09967, 0.9404, 0.1022, 0.9429, 0.09967, 0.9429, 0.09967, 0.9404, 0.1018, 0.9404, 0.1043, 0.8935, 0.1068, 0.8935, 0.1064, 0.896, 0.1043, 0.896, 0.05477, 0.956, 0.05682, 0.9561, 0.05662, 0.9586, 0.05455, 0.9584, 0.09686, 0.9437, 0.09481, 0.9436, 0.0948, 0.9412, 0.09688, 0.9412, 0.09886, 0.9404, 0.09896, 0.9398, 0.09967, 0.9401, 0.05452, 0.9587, 0.0566, 0.9589, 0.05657, 0.9592, 0.05449, 0.959, 0.1043, 0.8962, 0.1064, 0.8962, 0.1063, 0.8965, 0.1043, 0.8965, 0.1018, 0.9401, 0.09967, 0.9401, 0.09967, 0.9398, 0.1017, 0.9398, 0.09967, 0.9404, 0.09886, 0.9404, 0.09967, 0.9401, 0.1035, 0.896, 0.1043, 0.8962, 0.1036, 0.8965, 0.0948, 0.9406, 0.09688, 0.9406, 0.09688, 0.9412, 0.0948, 0.9412, 0.1056, 0.9317, 0.1032, 0.9316, 0.1032, 0.9295, 0.1054, 0.9295, 0.0762, 0.8994, 0.0737, 0.8994, 0.0741, 0.8973, 0.0762, 0.8974, 0.1057, 0.9044, 0.1074, 0.9044, 0.1066, 0.9066, 0.1057, 0.9066, 0.1032, 0.9044, 0.1057, 0.9044, 0.1057, 0.9066, 0.1036, 0.9066, 0.05238, 0.9557, 0.05475, 0.956, 0.05436, 0.9581, 0.05219, 0.9579, 0.07788, 0.8994, 0.0762, 0.8994, 0.0762, 0.8974, 0.07702, 0.8973, 0.0762, 0.8971, 0.0769, 0.8968, 0.07702, 0.8973, 0.0762, 0.8971, 0.07408, 0.8971, 0.07418, 0.8968, 0.07619, 0.8968, 0.1064, 0.9071, 0.1057, 0.9071, 0.1057, 0.9068, 0.1036, 0.9068, 0.1057, 0.9068, 0.1057, 0.9071, 0.1037, 0.9071, 0.05217, 0.9581, 0.05432, 0.9584, 0.05428, 0.9587, 0.05213, 0.9584, 0.1057, 0.9084, 0.1064, 0.9084, 0.1057, 0.9087, 0.1054, 0.9289, 0.1032, 0.9289, 0.1032, 0.9277, 0.1054, 0.9277, 0.07619, 0.8968, 0.07418, 0.8968, 0.07434, 0.8956, 0.07619, 0.8956, 0.1057, 0.9071, 0.1064, 0.9071, 0.1064, 0.9084, 0.1057, 0.9084, 0.1037, 0.9071, 0.1057, 0.9071, 0.1057, 0.9084, 0.1039, 0.9084, 0.05213, 0.9584, 0.05428, 0.9587, 0.05413, 0.9599, 0.05198, 0.9597, 0.0769, 0.8968, 0.07619, 0.8968, 0.07619, 0.8956, 0.0769, 0.8956, 0.1066, 0.9066, 0.1057, 0.9068, 0.1057, 0.9066, 0.05194, 0.96, 0.05409, 0.9602, 0.05405, 0.9605, 0.05191, 0.9603, 0.1039, 0.9087, 0.1057, 0.9087, 0.1057, 0.909, 0.104, 0.9089, 0.1032, 0.9295, 0.1032, 0.9289, 0.1054, 0.9289, 0.1054, 0.9295, 0.07618, 0.8953, 0.07433, 0.8953, 0.07448, 0.895, 0.07611, 0.895, 0.0769, 0.8956, 0.07619, 0.8956, 0.07618, 0.8953, 0.0762, 0.8971, 0.07619, 0.8968, 0.0769, 0.8968, 0.1064, 0.9084, 0.1064, 0.9089, 0.1057, 0.9087, 0.0686, 0.9521, 0.06862, 0.9508, 0.0704, 0.9523, 0.07037, 0.953, 0.106, 0.947, 0.1045, 0.9473, 0.1044, 0.9467, 0.1058, 0.9465, 0.09055, 0.8973, 0.09119, 0.8974, 0.09091, 0.8988, 0.09052, 0.9004, 0.09053, 0.8988, 0.09091, 0.8988, 0.0909, 0.9003, 0.0913, 0.9, 0.09124, 0.8987, 0.09351, 0.8977, 0.09404, 0.8984, 0.08564, 0.901, 0.08267, 0.901, 0.08269, 0.8987, 0.08566, 0.8987, 0.05378, 0.9477, 0.05676, 0.9478, 0.05672, 0.95, 0.05374, 0.9499, 0.07619, 0.9075, 0.0732, 0.9075, 0.07321, 0.9053, 0.07618, 0.9052, 0.06321, 0.9483, 0.06641, 0.9483, 0.06638, 0.9506, 0.06318, 0.9506, 0.08861, 0.901, 0.08564, 0.901, 0.08566, 0.8987, 0.08864, 0.8988, 0.05676, 0.9478, 0.05974, 0.9478, 0.0597, 0.9501, 0.05672, 0.95, 0.07937, 0.9075, 0.07619, 0.9075, 0.07618, 0.9052, 0.07937, 0.9053, 0.08861, 0.901, 0.08864, 0.8988, 0.09053, 0.8988, 0.09052, 0.9004, 0.06635, 0.9528, 0.06638, 0.9506, 0.06803, 0.9506, 0.06801, 0.9521, 0.06638, 0.9506, 0.06641, 0.9483, 0.06805, 0.949, 0.06803, 0.9506, 0.08864, 0.8988, 0.08866, 0.8965, 0.09055, 0.8973, 0.09053, 0.8988, 0.1032, 0.9416, 0.1069, 0.9416, 0.1062, 0.9436, 0.1037, 0.9436, 0.1032, 0.9352, 0.1071, 0.9352, 0.1065, 0.9371, 0.1038, 0.9371, 0.0909, 0.9003, 0.09091, 0.8988, 0.09124, 0.8987, 0.0913, 0.9, 0.1062, 0.9436, 0.1061, 0.9443, 0.1038, 0.9443, 0.1037, 0.9436, 0.09053, 0.8988, 0.09055, 0.8973, 0.09091, 0.8988, 0.1039, 0.9375, 0.1063, 0.9375, 0.1062, 0.9379, 0.1039, 0.9379, 0.06836, 0.9506, 0.06838, 0.9491, 0.06864, 0.9495, 0.06862, 0.9508, 0.0686, 0.9521, 0.06801, 0.9521, 0.06836, 0.9506, 0.0686, 0.9521, 0.06836, 0.9506, 0.06862, 0.9508, 0.05681, 0.9454, 0.05684, 0.9439, 0.05906, 0.9439, 0.05895, 0.9454, 0.06637, 0.9459, 0.0632, 0.9459, 0.06311, 0.9445, 0.0664, 0.9444, 0.05467, 0.9453, 0.05462, 0.9439, 0.05684, 0.9439, 0.05681, 0.9454, 0.06938, 0.946, 0.06637, 0.9459, 0.0664, 0.9444, 0.06952, 0.9445, 0.08069, 0.9271, 0.07605, 0.927, 0.0762, 0.9114, 0.07954, 0.9115, 0.08244, 0.9206, 0.08339, 0.9049, 0.08561, 0.9049, 0.08552, 0.9206, 0.08552, 0.9206, 0.08561, 0.9049, 0.08782, 0.9049, 0.0886, 0.9206, 0.07605, 0.927, 0.07178, 0.9271, 0.07313, 0.9115, 0.0762, 0.9114, 0.05892, 0.9557, 0.06095, 0.9556, 0.06096, 0.9559, 0.05892, 0.956, 0.1024, 0.9344, 0.1006, 0.9344, 0.1006, 0.9341, 0.1023, 0.9341, 0.0635, 0.9561, 0.06627, 0.9561, 0.06627, 0.9564, 0.06373, 0.9564, 0.1022, 0.9128, 0.1002, 0.9127, 0.1002, 0.9124, 0.1022, 0.9125, 0.1006, 0.9344, 0.09785, 0.9344, 0.09808, 0.9341, 0.1006, 0.9341, 0.06627, 0.9561, 0.06808, 0.9561, 0.06798, 0.9564, 0.06627, 0.9564, 0.09662, 0.9033, 0.0948, 0.9033, 0.0949, 0.9029, 0.09662, 0.9029, 0.09755, 0.9142, 0.0948, 0.9142, 0.09503, 0.9138, 0.09755, 0.9138, 0.05686, 0.9556, 0.05892, 0.9557, 0.0589, 0.9561, 0.05683, 0.956, 0.09709, 0.9355, 0.09504, 0.9354, 0.09502, 0.9351, 0.09708, 0.9351, 0.09938, 0.9033, 0.09662, 0.9033, 0.09662, 0.9029, 0.09915, 0.9029, 0.09937, 0.9142, 0.09755, 0.9142, 0.09755, 0.9138, 0.09926, 0.9138, 0.09685, 0.9441, 0.09481, 0.944, 0.09481, 0.9436, 0.09686, 0.9437, 0.05481, 0.9556, 0.05686, 0.9556, 0.05682, 0.9561, 0.05477, 0.956, 0.1043, 0.8932, 0.1071, 0.8932, 0.1068, 0.8935, 0.1043, 0.8935, 0.1024, 0.9433, 0.09967, 0.9433, 0.09967, 0.9429, 0.1022, 0.9429, 0.09967, 0.9433, 0.09785, 0.9433, 0.09799, 0.9429, 0.09967, 0.9429, 0.1025, 0.8932, 0.1043, 0.8932, 0.1043, 0.8935, 0.1026, 0.8935, 0.07802, 0.8998, 0.0762, 0.8998, 0.0762, 0.8994, 0.07788, 0.8994, 0.05242, 0.9554, 0.05481, 0.9556, 0.05475, 0.956, 0.05238, 0.9557, 0.103, 0.9041, 0.1058, 0.9041, 0.1057, 0.9044, 0.1032, 0.9044, 0.1058, 0.9041, 0.1076, 0.9041, 0.1074, 0.9044, 0.1057, 0.9044, 0.0762, 0.8998, 0.07345, 0.8998, 0.0737, 0.8994, 0.0762, 0.8994, 0.1056, 0.9321, 0.1032, 0.932, 0.1032, 0.9316, 0.1056, 0.9317])
me_cube_002.materials.append(mat_skin_001)
me_cube_002.update()
me_cube_003 = bpy.data.meshes.new('Cube.003')
me_cube_003.from_pydata([(-0.9193, -6.609, 1.0), (-1.578, 11.26, 0.7077), (-0.1696, -5.006, 1.0), (1.807, 11.39, 0.7077), (-0.9193, -6.609, 0.0), (-1.578, 11.26, 0.0), (1.807, 11.39, 0.0), (-0.1696, -5.006, 0.0), (-1.0, 4.759, 1.0), (2.798, 6.784, 0.0), (-1.0, 4.759, 0.0), (2.546, 2.825, 0.0), (-2.842, -1.888, 1.0), (-2.842, -1.888, 0.0), (-0.07764, -3.216, 0.0), (-2.205, -3.532, 1.0), (-2.205, -3.532, 0.0), (-0.1696, -5.006, 1.0), (-0.1696, -5.006, 0.0), (-2.205, -3.532, 1.0), (-2.205, -3.532, 0.0), (-2.564, -0.2363, 1.0), (-2.564, -0.2363, 0.0), (2.251, 4.301, 0.0), (-1.328, 3.015, 1.0), (-1.328, 3.015, 0.0), (2.259, 5.285, 0.0), (10.79, 11.58, 0.7077), (10.79, 11.58, 0.0), (10.67, 7.08, 0.5208), (10.7, 6.784, 0.0), (-1.732, 8.741, 1.123), (-1.732, 8.741, 0.0), (1.938, 9.657, 1.123), (10.72, 9.777, 1.123), (10.72, 9.777, 0.0), (2.088, 7.683, 1.0), (10.65, 7.721, 0.6763), (10.65, 7.721, 0.0), (-1.23, 6.009, 1.0), (-1.23, 6.009, 0.0), (-1.605, 6.823, 1.123), (-1.605, 6.823, 0.0), (2.043, 8.271, 1.123), (10.67, 8.333, 1.123), (10.67, 8.333, 0.0), (-1.483, 10.03, 1.0), (-1.483, 10.03, 0.0), (1.877, 10.46, 1.123), (10.76, 10.61, 1.0), (10.76, 10.61, 0.0), (1.323, 11.37, 0.7077), (1.323, 11.37, 0.0), (2.224, 6.628, 0.7329), (1.897, 3.21, 0.7329), (-0.3816, -3.261, 1.0), (1.684, 4.037, 0.7329), (1.746, 4.961, 0.7329), (1.413, 9.526, 1.123), (1.614, 7.444, 1.0), (1.522, 8.064, 1.123), (1.397, 10.4, 1.123), (-2.725, -2.189, 1.0), (-2.725, -2.189, 0.0), (1.986, 2.716, 0.0), (0.8765, 1.137, 0.7329), (3.092, 11.41, 0.7077), (3.092, 11.41, 0.0), (3.929, 6.784, 0.0), (3.94, 7.218, 0.8445), (3.195, 9.674, 1.123), (3.312, 7.688, 1.0), (3.277, 8.28, 1.123), (3.147, 10.48, 1.105), (-0.9859, -3.351, 1.0), (7.125, 4.744, 0.0), (6.854, 9.724, 1.123), (6.876, 7.704, 0.6763), (6.869, 8.306, 1.123), (7.112, 5.111, 0.5208), (3.546, 11.42, 0.0), (4.25, 6.036, 0.5208), (3.546, 11.42, 0.7077), (4.242, 5.611, 0.0), (3.639, 9.68, 1.123), (3.744, 7.69, 0.6763), (3.713, 8.283, 1.123), (3.596, 10.49, 1.099), (4.975, 11.45, 0.7077), (5.494, 5.234, 0.0), (5.036, 9.699, 1.123), (5.105, 7.696, 0.6763), (5.084, 8.293, 1.123), (5.007, 10.51, 1.079), (4.975, 11.45, 0.0), (5.493, 5.635, 0.5208), (4.352, 1.12, 0.0), (5.982, 0.6298, 0.0), (10.67, 7.01, 0.6688), (10.65, 7.651, 0.8243), (2.705, 7.124, 0.6069), (2.816, 7.192, 0.4866), (2.913, 7.239, 0.8445), (2.738, 7.289, 0.8615), (2.546, 2.825, 0.6378), (2.425, 2.897, 0.7329), (2.251, 4.301, 0.6378), (2.154, 4.255, 0.7329), (2.259, 5.285, 0.6378), (2.16, 5.223, 0.7329), (6.016, 1.167, 0.4671), (5.973, 0.8849, 0.3229), (4.351, 1.402, 0.328), (4.398, 1.691, 0.4671), (6.876, 7.634, 0.8243), (5.105, 7.626, 0.8243), (7.112, 5.041, 0.6688), (5.493, 5.565, 0.6688), (4.25, 5.967, 0.6688), (3.745, 7.62, 0.8243), (6.834, 11.78, 0.777), (10.79, 11.87, 0.777), (10.79, 11.55, 0.0), (10.76, 10.9, 1.069), (10.72, 10.07, 1.192), (6.853, 10.01, 1.192), (6.844, 10.84, 1.123), (4.974, 11.75, 0.777), (5.035, 9.989, 1.192), (5.007, 10.8, 1.149), (6.834, 11.47, 0.0), (4.974, 11.43, 0.0), (10.34, 9.527, -0.3205), (10.34, 9.676, -0.3143), (10.34, 9.819, -0.2961), (10.34, 9.952, -0.2665), (-0.4815, 10.16, 1.043), (10.34, 10.16, -0.1781), (-0.5177, 7.255, 1.123), (-0.2409, 6.508, 1.0), (-0.638, 9.014, 1.123), (10.34, 10.28, -0.06252), (10.98, 10.29, 0.0), (10.34, 10.29, 0.0), (10.98, 10.27, 0.06252), (10.34, 10.28, 0.06252), (10.98, 10.23, 0.1226), (10.34, 10.23, 0.1226), (10.98, 10.16, 0.1781), (10.34, 10.16, 0.1781), (10.98, 10.07, 0.2266), (10.34, 10.07, 0.2266), (10.98, 9.949, 0.2665), (10.34, 9.952, 0.2665), (10.98, 9.817, 0.2961), (10.34, 9.819, 0.2961), (10.98, 9.674, 0.3143), (10.34, 9.676, 0.3143), (10.98, 9.525, 0.3205), (10.34, 9.527, 0.3205), (10.98, 9.375, 0.3143), (10.34, 9.378, 0.3143), (10.98, 9.232, 0.2961), (10.34, 9.234, 0.2961), (10.98, 9.1, 0.2665), (10.34, 9.102, 0.2665), (10.98, 8.984, 0.2266), (10.34, 8.986, 0.2266), (10.98, 8.889, 0.1781), (10.34, 8.891, 0.1781), (10.98, 8.818, 0.1226), (10.34, 8.821, 0.1226), (10.98, 8.775, 0.06252), (10.34, 8.777, 0.06252), (10.98, 8.76, 0.0), (10.34, 8.763, 0.0), (10.34, 8.777, -0.06252), (10.34, 8.821, -0.1226), (-1.571, -3.438, 1.0), (10.34, 8.891, -0.1781), (10.34, 8.986, -0.2266), (10.34, 9.102, -0.2665), (-0.5691, 11.3, 0.0), (10.34, 9.234, -0.2961), (-0.5691, 11.3, 0.7077), (10.34, 9.378, -0.3143), (0.3711, 9.266, 1.123), (0.6713, 6.968, 1.0), (0.4854, 7.653, 1.123), (0.4424, 10.28, 1.082), (-0.572, 11.74, 0.7077), (0.3586, 11.77, 0.7077), (-0.572, 11.74, 0.0), (0.3586, 11.77, 0.0), (0.3605, 11.5, 0.0), (0.5299, 11.34, 0.0), (0.5299, 11.34, 0.7077), (0.3605, 11.5, 0.7077), (0.1932, 11.33, 0.7077), (0.3737, 11.17, 0.7638), (-0.07764, -3.216, 0.8906), (-0.1997, -3.234, 1.0), (-0.08325, -3.325, 1.0), (-0.1858, -3.232, 1.0), (-0.08325, -3.325, 1.0), (1.986, 2.716, 0.6235), (1.903, 2.811, 0.7329), (2.425, 2.897, 0.7329), (2.546, 2.825, 0.6378), (-1.327, 3.015, 1.066), (-0.9995, 4.76, 1.066), (-2.725, -2.188, 1.066), (-2.841, -1.888, 1.066), (-2.564, -0.236, 1.066), (-1.229, 6.01, 1.066), (1.614, 7.444, 1.066), (2.088, 7.683, 1.066), (1.156, 6.009, 1.066), (0.3271, 1.521, 1.066), (-0.9855, -3.351, 1.066), (0.2768, 2.621, 1.066), (0.7279, 4.316, 1.066), (0.6717, 6.969, 1.066), (-2.205, -3.532, 1.066), (-0.3168, 0.03497, 1.066), (2.738, 7.289, 0.9274), (-1.472, -1.032, 1.066), (-0.2405, 6.509, 1.066), (-0.2582, 3.692, 1.066), (-1.086, 1.25, 1.066), (-1.57, -3.438, 1.066), (-1.193, -0.1147, 1.066), (0.1216, 5.41, 1.066), (2.224, 6.628, 1.016), (2.192, 6.671, 1.066), (1.843, 3.152, 1.066), (1.898, 3.21, 1.016), (-0.3815, -3.261, 1.016), (-0.4217, -3.267, 1.066), (1.63, 3.982, 1.066), (1.685, 4.037, 1.016), (1.693, 4.927, 1.066), (1.747, 4.961, 1.016), (0.8768, 1.137, 1.016), (0.8249, 1.089, 1.066), (2.724, 7.218, 0.9328), (2.705, 7.125, 0.8898)], [(133, 132), (134, 133), (135, 134), (143, 141), (176, 175), (177, 176), (179, 177), (180, 179), (181, 180), (183, 181), (185, 183), (132, 185)], [(47, 46, 1, 5), (52, 51, 3, 6), (206, 65, 55, 201), (7, 2, 0, 4), (64, 205, 200, 14), (187, 139, 227, 222), (94, 88, 127, 131), (25, 24, 8, 10), (63, 62, 12, 13), (24, 21, 213, 209), (104, 105, 207, 208), (4, 0, 15, 16), (215, 222, 217, 234), (207, 105, 54, 65, 206), (39, 8, 210, 214), (13, 12, 21, 22), (178, 74, 219, 230), (107, 56, 54, 105), (22, 21, 24, 25), (38, 37, 29, 30), (79, 75, 30, 29), (79, 29, 98, 116), (93, 90, 128, 129), (50, 49, 34, 35), (136, 46, 31, 140), (42, 41, 31, 32), (10, 8, 39, 40), (78, 77, 37, 44), (45, 44, 37, 38), (138, 41, 39, 139), (140, 31, 41, 138), (35, 34, 44, 45), (76, 78, 44, 34), (40, 39, 41, 42), (184, 1, 46, 136), (28, 27, 49, 50), (76, 34, 124, 125), (32, 31, 46, 47), (3, 51, 61, 48), (33, 58, 60, 43), (43, 60, 59, 36), (48, 61, 58, 33), (102, 101, 9, 68, 69), (26, 108, 106, 23), (202, 203, 15, 0, 2), (11, 104, 208, 205, 64), (100, 53, 57, 109), (197, 194, 193, 191), (23, 106, 104, 11), (109, 57, 56, 107), (62, 19, 223, 211), (20, 19, 62, 63), (3, 48, 73, 66), (33, 43, 72, 70), (43, 36, 71, 72), (48, 33, 70, 73), (234, 217, 221, 241), (9, 101, 108, 26), (6, 3, 66, 67), (88, 93, 129, 127), (90, 92, 78, 76), (92, 91, 77, 78), (27, 28, 122, 121), (91, 85, 119, 115), (95, 89, 96, 112, 113), (90, 76, 125, 128), (67, 66, 82, 80), (69, 68, 83, 81), (71, 69, 81, 85), (73, 70, 84, 87), (72, 71, 85, 86), (70, 72, 86, 84), (66, 73, 87, 82), (80, 82, 88, 94), (81, 83, 89, 95), (95, 79, 116, 117), (87, 84, 90, 93), (86, 85, 91, 92), (84, 86, 92, 90), (82, 87, 93, 88), (79, 95, 113, 110), (112, 96, 97, 111), (114, 116, 98, 99), (100, 101, 102, 103), (107, 105, 104, 106), (109, 107, 106, 108), (100, 109, 108, 101), (36, 103, 102, 69, 71), (110, 113, 112, 111), (75, 79, 110, 111, 97), (115, 117, 116, 114), (119, 118, 117, 115), (81, 95, 117, 118), (85, 81, 118, 119), (29, 37, 99, 98), (77, 91, 115, 114), (37, 77, 114, 99), (130, 120, 121, 122), (126, 125, 124, 123), (120, 126, 123, 121), (127, 129, 126, 120), (129, 128, 125, 126), (131, 127, 120, 130), (49, 27, 121, 123), (34, 49, 123, 124), (61, 189, 186, 58), (58, 186, 188, 60), (184, 198, 197, 191, 190), (36, 59, 215, 216), (8, 24, 209, 210), (244, 224, 219, 238), (21, 12, 212, 213), (142, 143, 145, 144), (144, 145, 147, 146), (146, 147, 149, 148), (148, 149, 151, 150), (150, 151, 153, 152), (152, 153, 155, 154), (154, 155, 157, 156), (156, 157, 159, 158), (158, 159, 161, 160), (160, 161, 163, 162), (162, 163, 165, 164), (164, 165, 167, 166), (166, 167, 169, 168), (168, 169, 171, 170), (170, 171, 173, 172), (172, 173, 175, 174), (139, 39, 214, 227), (189, 136, 140, 186), (188, 138, 139, 187), (186, 140, 138, 188), (5, 1, 184, 182), (103, 36, 216, 225), (235, 218, 224, 244), (60, 188, 187, 59), (174, 142, 144, 146, 148, 150, 152, 154, 156, 158, 160, 162, 164, 166, 168, 170, 172), (74, 55, 237, 238, 219), (12, 62, 211, 212), (19, 178, 230, 223), (54, 56, 240, 236), (51, 196, 199, 189, 61), (192, 190, 191, 193), (199, 198, 184, 136, 189), (182, 184, 190, 192), (196, 197, 198, 199), (196, 195, 194, 197), (195, 196, 51, 52), (200, 201, 202, 203, 204), (206, 201, 200, 205), (205, 208, 207, 206), (14, 200, 204, 17, 18), (227, 214, 210, 232), (229, 213, 212, 231), (226, 211, 223, 230), (228, 209, 213, 229), (232, 210, 209, 228), (231, 212, 211, 226), (65, 54, 236, 243), (216, 215, 234, 245, 225), (239, 220, 218, 235), (220, 229, 231, 218), (224, 226, 230, 219), (221, 228, 229, 220), (217, 232, 228, 221), (222, 227, 232, 217), (218, 231, 226, 224), (57, 53, 233, 242), (100, 103, 225, 245, 246), (56, 57, 242, 240), (55, 65, 243, 237), (59, 187, 222, 215), (241, 221, 220, 239), (234, 241, 242, 233), (241, 239, 240, 242), (244, 238, 237, 243), (239, 235, 236, 240), (235, 244, 243, 236), (233, 246, 245, 234), (53, 100, 246, 233)])
_uv = me_cube_003.uv_layers.new(name='UVMap')
_uv.uv.foreach_set('vector', [0.8976, 0.905, 0.894, 0.905, 0.895, 0.9005, 0.8976, 0.9005, 0.9113, 0.9379, 0.9139, 0.9379, 0.9139, 0.9397, 0.9113, 0.9397, 0.7831, 0.9279, 0.781, 0.921, 0.7806, 0.9042, 0.7812, 0.9044, 0.8023, 0.806, 0.7986, 0.8059, 0.7986, 0.7997, 0.8023, 0.7998, 0.7896, 0.9334, 0.7873, 0.9333, 0.7863, 0.9107, 0.7896, 0.9107, 0.6761, 0.9405, 0.6759, 0.9371, 0.6762, 0.9371, 0.6763, 0.9405, 0.7717, 0.9438, 0.7741, 0.9429, 0.7748, 0.9438, 0.7717, 0.9437, 0.8976, 0.9308, 0.894, 0.9308, 0.894, 0.9244, 0.8976, 0.9244, 0.8977, 0.9496, 0.894, 0.9496, 0.894, 0.9485, 0.8977, 0.9485, 0.6257, 0.9234, 0.6258, 0.9351, 0.6255, 0.9351, 0.6255, 0.9234, 0.6715, 0.9436, 0.6715, 0.9436, 0.6715, 0.9436, 0.6715, 0.9436, 0.7909, 0.7997, 0.7946, 0.7997, 0.7946, 0.8113, 0.7909, 0.8113, 0.6912, 0.8063, 0.6882, 0.8038, 0.6907, 0.8008, 0.6939, 0.8039, 0.6606, 0.7945, 0.6606, 0.7945, 0.6585, 0.7952, 0.6567, 0.7869, 0.6588, 0.7938, 0.6257, 0.9124, 0.6257, 0.917, 0.6255, 0.917, 0.6255, 0.9124, 0.8977, 0.9485, 0.894, 0.9485, 0.894, 0.9425, 0.8977, 0.9425, 0.6504, 0.9422, 0.6504, 0.9442, 0.6502, 0.9441, 0.6502, 0.9422, 0.7052, 0.793, 0.7037, 0.7918, 0.7052, 0.789, 0.7074, 0.7884, 0.8977, 0.9425, 0.894, 0.9425, 0.894, 0.9308, 0.8976, 0.9308, 0.6653, 0.9083, 0.6677, 0.9083, 0.6672, 0.9106, 0.6652, 0.9117, 0.6984, 0.7903, 0.6965, 0.7917, 0.696, 0.7825, 0.6979, 0.7814, 0.7142, 0.7748, 0.7165, 0.7857, 0.7159, 0.7856, 0.7136, 0.7747, 0.7741, 0.9392, 0.7732, 0.9363, 0.7738, 0.9372, 0.7748, 0.94, 0.7944, 0.894, 0.7981, 0.894, 0.7986, 0.897, 0.7944, 0.8971, 0.8818, 0.8954, 0.8822, 0.8917, 0.8869, 0.8906, 0.886, 0.8947, 0.8976, 0.9167, 0.8935, 0.9167, 0.8935, 0.9097, 0.8976, 0.9097, 0.8976, 0.9244, 0.894, 0.9244, 0.894, 0.9198, 0.8976, 0.9198, 0.6436, 0.9246, 0.6458, 0.9246, 0.6462, 0.9384, 0.644, 0.9386, 0.6653, 0.906, 0.6694, 0.906, 0.6677, 0.9083, 0.6653, 0.9083, 0.6464, 0.8973, 0.6478, 0.8933, 0.6509, 0.8946, 0.6492, 0.8983, 0.6399, 0.8971, 0.6408, 0.8931, 0.6478, 0.8933, 0.6464, 0.8973, 0.6652, 0.9008, 0.6694, 0.9007, 0.6694, 0.906, 0.6653, 0.906, 0.6384, 0.9247, 0.6436, 0.9246, 0.644, 0.9386, 0.6387, 0.939, 0.8976, 0.9198, 0.894, 0.9198, 0.8935, 0.9167, 0.8976, 0.9167, 0.8776, 0.8953, 0.8776, 0.8916, 0.8822, 0.8917, 0.8818, 0.8954, 0.7944, 0.8905, 0.797, 0.8905, 0.7981, 0.894, 0.7944, 0.894, 0.7676, 0.9211, 0.7679, 0.9353, 0.7668, 0.9353, 0.7665, 0.9211, 0.8976, 0.9097, 0.8935, 0.9097, 0.894, 0.905, 0.8976, 0.905, 0.8776, 0.904, 0.8776, 0.9022, 0.8812, 0.9023, 0.8811, 0.9041, 0.6379, 0.9067, 0.6383, 0.9047, 0.6437, 0.9049, 0.643, 0.9069, 0.643, 0.9069, 0.6437, 0.9049, 0.646, 0.9052, 0.6452, 0.907, 0.635, 0.9066, 0.6351, 0.9048, 0.6383, 0.9047, 0.6379, 0.9067, 0.6561, 0.8192, 0.6572, 0.8191, 0.6582, 0.8196, 0.6582, 0.8236, 0.6561, 0.8229, 0.6893, 0.8152, 0.6917, 0.8152, 0.6917, 0.8188, 0.6893, 0.8188, 0.7903, 0.8112, 0.79, 0.8116, 0.7825, 0.8116, 0.7855, 0.7997, 0.7891, 0.8052, 0.7105, 0.8223, 0.7105, 0.8202, 0.7105, 0.8202, 0.7123, 0.8198, 0.7123, 0.8219, 0.7045, 0.8037, 0.7032, 0.8015, 0.7031, 0.7951, 0.7043, 0.7964, 0.8478, 0.6944, 0.8478, 0.697, 0.8468, 0.697, 0.8468, 0.6944, 0.6893, 0.8188, 0.6917, 0.8188, 0.6916, 0.824, 0.6893, 0.824, 0.7043, 0.7964, 0.7031, 0.7951, 0.7037, 0.7918, 0.7052, 0.793, 0.6258, 0.9422, 0.6258, 0.9473, 0.6255, 0.9472, 0.6255, 0.9422, 0.8977, 0.9546, 0.894, 0.9546, 0.894, 0.9496, 0.8977, 0.9496, 0.8776, 0.904, 0.8811, 0.9041, 0.8812, 0.9088, 0.8777, 0.9087, 0.6379, 0.9067, 0.643, 0.9069, 0.6432, 0.9114, 0.638, 0.9113, 0.643, 0.9069, 0.6452, 0.907, 0.6453, 0.9115, 0.6432, 0.9114, 0.635, 0.9066, 0.6379, 0.9067, 0.638, 0.9113, 0.6351, 0.9112, 0.6632, 0.9331, 0.6599, 0.9299, 0.6597, 0.9235, 0.6627, 0.9265, 0.6893, 0.8095, 0.6911, 0.808, 0.6917, 0.8152, 0.6893, 0.8152, 0.9113, 0.9397, 0.9139, 0.9397, 0.9139, 0.9444, 0.9114, 0.9444, 0.7741, 0.9429, 0.7741, 0.9392, 0.7748, 0.94, 0.7748, 0.9438, 0.6382, 0.9181, 0.6434, 0.9181, 0.6436, 0.9246, 0.6384, 0.9247, 0.6434, 0.9181, 0.6455, 0.9181, 0.6458, 0.9246, 0.6436, 0.9246, 0.797, 0.8905, 0.7944, 0.8905, 0.7944, 0.8906, 0.7973, 0.8894, 0.6818, 0.8981, 0.6818, 0.8931, 0.6824, 0.8931, 0.6824, 0.8981, 0.6684, 0.9369, 0.6703, 0.9384, 0.6701, 0.9533, 0.6689, 0.9522, 0.6684, 0.9512, 0.7674, 0.9144, 0.7676, 0.9211, 0.7665, 0.9211, 0.7663, 0.9144, 0.9114, 0.9444, 0.9139, 0.9444, 0.9139, 0.9461, 0.9114, 0.9461, 0.6925, 0.808, 0.6951, 0.8103, 0.694, 0.8145, 0.6925, 0.8125, 0.647, 0.8212, 0.6465, 0.8227, 0.6458, 0.827, 0.6458, 0.8212, 0.6351, 0.9112, 0.638, 0.9113, 0.6381, 0.9129, 0.6351, 0.9129, 0.6432, 0.9114, 0.6453, 0.9115, 0.6454, 0.9131, 0.6432, 0.913, 0.638, 0.9113, 0.6432, 0.9114, 0.6432, 0.913, 0.6381, 0.9129, 0.8777, 0.9087, 0.8812, 0.9088, 0.8812, 0.9104, 0.8777, 0.9104, 0.9114, 0.9461, 0.9139, 0.9461, 0.914, 0.9514, 0.9114, 0.9514, 0.6797, 0.8175, 0.6811, 0.818, 0.681, 0.8228, 0.6797, 0.8223, 0.7155, 0.7686, 0.7142, 0.7748, 0.7136, 0.7747, 0.7149, 0.7686, 0.6351, 0.9129, 0.6381, 0.9129, 0.6382, 0.9181, 0.6352, 0.9181, 0.6432, 0.913, 0.6454, 0.9131, 0.6455, 0.9181, 0.6434, 0.9181, 0.6381, 0.9129, 0.6432, 0.913, 0.6434, 0.9181, 0.6382, 0.9181, 0.8777, 0.9104, 0.8812, 0.9104, 0.8813, 0.9156, 0.8778, 0.9156, 0.6576, 0.9541, 0.6514, 0.9544, 0.6514, 0.9393, 0.6576, 0.9391, 0.6515, 0.9383, 0.6518, 0.9373, 0.658, 0.9372, 0.6577, 0.938, 0.7084, 0.8054, 0.7179, 0.8062, 0.7107, 0.8193, 0.7084, 0.8192, 0.6567, 0.8187, 0.6572, 0.8191, 0.6561, 0.8192, 0.6561, 0.8186, 0.7052, 0.793, 0.7074, 0.7884, 0.7079, 0.7883, 0.7055, 0.7932, 0.7043, 0.7964, 0.7052, 0.793, 0.7055, 0.7932, 0.7046, 0.7967, 0.6915, 0.8083, 0.692, 0.8155, 0.6917, 0.8152, 0.6911, 0.808, 0.676, 0.7778, 0.6775, 0.7801, 0.6777, 0.7807, 0.6779, 0.7845, 0.6761, 0.7823, 0.6576, 0.9391, 0.6514, 0.9393, 0.6515, 0.9383, 0.6577, 0.938, 0.6657, 0.9208, 0.6676, 0.9195, 0.6676, 0.9344, 0.6671, 0.9355, 0.6659, 0.9364, 0.7084, 0.7989, 0.7159, 0.8003, 0.7179, 0.8062, 0.7084, 0.8054, 0.7084, 0.7939, 0.7144, 0.7957, 0.7159, 0.8003, 0.7084, 0.7989, 0.7165, 0.7639, 0.7155, 0.7686, 0.7149, 0.7686, 0.7159, 0.7639, 0.7026, 0.8044, 0.7026, 0.8106, 0.702, 0.8108, 0.702, 0.8046, 0.6672, 0.9106, 0.6677, 0.9083, 0.6683, 0.9085, 0.6677, 0.9108, 0.6818, 0.9046, 0.6818, 0.8981, 0.6824, 0.8981, 0.6824, 0.9046, 0.6818, 0.9184, 0.6818, 0.9046, 0.6824, 0.9046, 0.6824, 0.9184, 0.8015, 0.9365, 0.8044, 0.9366, 0.8044, 0.9511, 0.8015, 0.9511, 0.7635, 0.9212, 0.7665, 0.9211, 0.7668, 0.9353, 0.7638, 0.9355, 0.76, 0.9213, 0.7635, 0.9212, 0.7638, 0.9355, 0.7602, 0.9358, 0.7599, 0.9144, 0.7633, 0.9144, 0.7635, 0.9212, 0.76, 0.9213, 0.7633, 0.9144, 0.7663, 0.9144, 0.7665, 0.9211, 0.7635, 0.9212, 0.8015, 0.9297, 0.8044, 0.9297, 0.8044, 0.9366, 0.8015, 0.9365, 0.7981, 0.894, 0.797, 0.8905, 0.7973, 0.8894, 0.7984, 0.8929, 0.7986, 0.897, 0.7981, 0.894, 0.7984, 0.8929, 0.7988, 0.896, 0.8812, 0.9023, 0.8815, 0.8988, 0.8852, 0.8984, 0.8844, 0.9023, 0.6383, 0.9047, 0.6392, 0.9009, 0.6451, 0.9011, 0.6437, 0.9049, 0.8567, 0.9211, 0.8567, 0.9239, 0.8561, 0.9245, 0.8551, 0.9246, 0.8551, 0.9212, 0.6764, 0.9457, 0.6763, 0.944, 0.6765, 0.944, 0.6766, 0.9457, 0.6257, 0.917, 0.6257, 0.9234, 0.6255, 0.9234, 0.6255, 0.917, 0.6625, 0.912, 0.6592, 0.9074, 0.6594, 0.8947, 0.6614, 0.8954, 0.6258, 0.9351, 0.6258, 0.9411, 0.6255, 0.9411, 0.6255, 0.9351, 0.8264, 0.7477, 0.8264, 0.7453, 0.8266, 0.7453, 0.8266, 0.7477, 0.8266, 0.7477, 0.8266, 0.7453, 0.8268, 0.7453, 0.8268, 0.7477, 0.8047, 0.7638, 0.8023, 0.7638, 0.8023, 0.7636, 0.8047, 0.7636, 0.8047, 0.7636, 0.8023, 0.7636, 0.8023, 0.7632, 0.8047, 0.7632, 0.8047, 0.7632, 0.8023, 0.7632, 0.8023, 0.7628, 0.8047, 0.7628, 0.8047, 0.7628, 0.8023, 0.7628, 0.8023, 0.7623, 0.8047, 0.7623, 0.8047, 0.7623, 0.8023, 0.7623, 0.8023, 0.7618, 0.8047, 0.7618, 0.8047, 0.7618, 0.8023, 0.7618, 0.8023, 0.7612, 0.8047, 0.7612, 0.8047, 0.7612, 0.8023, 0.7612, 0.8023, 0.7607, 0.8047, 0.7607, 0.8047, 0.7607, 0.8023, 0.7607, 0.8023, 0.7602, 0.8047, 0.7602, 0.8047, 0.7602, 0.8023, 0.7602, 0.8023, 0.7597, 0.8047, 0.7597, 0.8047, 0.7597, 0.8023, 0.7597, 0.8023, 0.7593, 0.8047, 0.7592, 0.8047, 0.7592, 0.8023, 0.7593, 0.8023, 0.7589, 0.8047, 0.7589, 0.8047, 0.7589, 0.8023, 0.7589, 0.8023, 0.7587, 0.8047, 0.7586, 0.8047, 0.7586, 0.8023, 0.7587, 0.8023, 0.7585, 0.8047, 0.7585, 0.6708, 0.9458, 0.6708, 0.9436, 0.671, 0.9436, 0.671, 0.9459, 0.6759, 0.9371, 0.6757, 0.9334, 0.676, 0.9334, 0.6762, 0.9371, 0.8815, 0.8988, 0.8818, 0.8954, 0.886, 0.8947, 0.8852, 0.8984, 0.6451, 0.9011, 0.6464, 0.8973, 0.6492, 0.8983, 0.6476, 0.9017, 0.6392, 0.9009, 0.6399, 0.8971, 0.6464, 0.8973, 0.6451, 0.9011, 0.8912, 0.9493, 0.8886, 0.9493, 0.8886, 0.9455, 0.8912, 0.9455, 0.6598, 0.825, 0.6604, 0.8227, 0.6606, 0.8227, 0.66, 0.825, 0.6646, 0.9202, 0.6604, 0.9132, 0.6592, 0.9074, 0.6625, 0.912, 0.6437, 0.9049, 0.6451, 0.9011, 0.6476, 0.9017, 0.646, 0.9052, 0.8198, 0.7615, 0.8198, 0.756, 0.82, 0.756, 0.8202, 0.7562, 0.8204, 0.7564, 0.8206, 0.7568, 0.8208, 0.7572, 0.8209, 0.7577, 0.8209, 0.7582, 0.821, 0.7587, 0.8209, 0.7593, 0.8209, 0.7598, 0.8208, 0.7603, 0.8206, 0.7607, 0.8204, 0.7611, 0.8202, 0.7613, 0.82, 0.7615, 0.6504, 0.9442, 0.6504, 0.9462, 0.6504, 0.9462, 0.6502, 0.9461, 0.6502, 0.9441, 0.6258, 0.9411, 0.6258, 0.9422, 0.6255, 0.9422, 0.6255, 0.9411, 0.6504, 0.94, 0.6504, 0.9422, 0.6502, 0.9422, 0.6502, 0.94, 0.7025, 0.7887, 0.7023, 0.7916, 0.7013, 0.7915, 0.7014, 0.7886, 0.8776, 0.9022, 0.8776, 0.8993, 0.8782, 0.8987, 0.8815, 0.8988, 0.8812, 0.9023, 0.8604, 0.6763, 0.8578, 0.6763, 0.8578, 0.6729, 0.8604, 0.6729, 0.8782, 0.8987, 0.8776, 0.8981, 0.8776, 0.8953, 0.8818, 0.8954, 0.8815, 0.8988, 0.6776, 0.9516, 0.6776, 0.949, 0.6792, 0.949, 0.6792, 0.9516, 0.8776, 0.8993, 0.877, 0.8987, 0.8776, 0.8981, 0.8782, 0.8987, 0.8438, 0.6914, 0.8412, 0.6914, 0.8412, 0.6908, 0.8438, 0.6908, 0.9113, 0.935, 0.9139, 0.935, 0.9139, 0.9379, 0.9113, 0.9379, 0.6378, 0.9519, 0.6374, 0.9519, 0.6377, 0.9515, 0.6374, 0.9519, 0.6377, 0.9515, 0.7869, 0.9336, 0.7859, 0.9106, 0.7863, 0.9107, 0.7873, 0.9333, 0.706, 0.7874, 0.7079, 0.7883, 0.7074, 0.7884, 0.7056, 0.7876, 0.8339, 0.7594, 0.8306, 0.7594, 0.8302, 0.759, 0.8302, 0.7528, 0.8339, 0.7528, 0.6545, 0.9307, 0.6514, 0.9281, 0.6532, 0.9238, 0.6567, 0.927, 0.6555, 0.9111, 0.6514, 0.9047, 0.6516, 0.8985, 0.6562, 0.9061, 0.6559, 0.9026, 0.6523, 0.8975, 0.6552, 0.8931, 0.6574, 0.8939, 0.6566, 0.9205, 0.6533, 0.9173, 0.6514, 0.9047, 0.6555, 0.9111, 0.6567, 0.927, 0.6532, 0.9238, 0.6533, 0.9173, 0.6566, 0.9205, 0.6562, 0.9061, 0.6516, 0.8985, 0.6523, 0.8975, 0.6559, 0.9026, 0.6718, 0.9098, 0.6717, 0.9178, 0.6707, 0.9178, 0.6708, 0.9098, 0.6928, 0.8075, 0.6912, 0.8063, 0.6939, 0.8039, 0.6954, 0.8063, 0.6954, 0.8066, 0.6632, 0.923, 0.6594, 0.9171, 0.6604, 0.9132, 0.6646, 0.9202, 0.6594, 0.9171, 0.6555, 0.9111, 0.6562, 0.9061, 0.6604, 0.9132, 0.6592, 0.9074, 0.6559, 0.9026, 0.6574, 0.8939, 0.6594, 0.8947, 0.6597, 0.9235, 0.6566, 0.9205, 0.6555, 0.9111, 0.6594, 0.9171, 0.6599, 0.9299, 0.6567, 0.927, 0.6566, 0.9205, 0.6597, 0.9235, 0.6575, 0.933, 0.6545, 0.9307, 0.6567, 0.927, 0.6599, 0.9299, 0.6604, 0.9132, 0.6562, 0.9061, 0.6559, 0.9026, 0.6592, 0.9074, 0.7022, 0.7949, 0.7021, 0.8012, 0.7011, 0.8012, 0.7012, 0.7949, 0.7026, 0.8033, 0.7016, 0.8039, 0.7014, 0.8039, 0.7014, 0.8036, 0.7015, 0.8033, 0.7023, 0.7916, 0.7022, 0.7949, 0.7012, 0.7949, 0.7013, 0.7915, 0.6712, 0.8931, 0.6718, 0.9098, 0.6708, 0.9098, 0.6711, 0.8931, 0.6763, 0.944, 0.6761, 0.9405, 0.6763, 0.9405, 0.6765, 0.944, 0.6627, 0.9265, 0.6597, 0.9235, 0.6594, 0.9171, 0.6632, 0.923, 0.6541, 0.8075, 0.6543, 0.8009, 0.6544, 0.8011, 0.6543, 0.8074, 0.6543, 0.8009, 0.6544, 0.7974, 0.6545, 0.7977, 0.6544, 0.8011, 0.6706, 0.9096, 0.6709, 0.8931, 0.6711, 0.8931, 0.6708, 0.9098, 0.6472, 0.8, 0.6486, 0.7972, 0.6488, 0.7974, 0.6474, 0.8002, 0.6705, 0.9176, 0.6706, 0.9096, 0.6708, 0.9098, 0.6707, 0.9178, 0.6473, 0.8099, 0.6487, 0.8121, 0.6486, 0.8125, 0.6472, 0.8101, 0.7021, 0.8012, 0.7026, 0.8033, 0.7015, 0.8033, 0.7011, 0.8012])
me_cube_003.materials.append(mat_material_001)
me_cube_003.update()
arm_armature = bpy.data.armatures.new('Armature')  # bones are not reproduced
arm_armature_001 = bpy.data.armatures.new('Armature.001')  # bones are not reproduced

# ---- objects
ob_scale_reference = bpy.data.objects.new('Scale Reference', me_cube_001)
ob_arms_model = bpy.data.objects.new('Arms Model', me_cube_002)
ob_fps = bpy.data.objects.new('FPS', arm_armature)
ob_stun_gun = bpy.data.objects.new('Stun Gun', me_cube_003)
ob_grip = bpy.data.objects.new('Grip', arm_armature_001)

# ---- transforms, parenting, visibility, modifiers, constraints
ob_scale_reference.location = (0.0, 0.0, 1.0)
ob_scale_reference.scale = (0.4, 0.4, 1.0)
ob_arms_model.parent = ob_fps
ob_arms_model.location = (0.0, -1.533, 6.701e-08)
ob_arms_model.rotation_euler = (-1.571, 0.0, 0.0)
_vg = ob_arms_model.vertex_groups.new(name='Bicep.L')
for _i, _w in zip([0, 1, 2, 3, 8, 9, 10, 11, 12, 13, 14, 15, 16, 17, 18, 19, 20, 21, 24, 25, 26, 27, 28, 29, 30, 31, 34, 35, 36, 37, 38, 39, 41, 42, 43, 44, 45, 46], [0.9998, 0.9998, 1.0, 0.9999, 0.0973, 0.9578, 0.9522, 0.1054, 0.9579, 0.1297, 0.1308, 0.9534, 0.5334, 0.5343, 0.9998, 0.9966, 0.9999, 0.9999, 0.1224, 0.9643, 0.968, 0.1168, 0.7635, 0.7493, 0.9997, 0.9999, 0.1134, 0.9364, 0.9556, 0.08493, 0.5098, 0.9997, 1.0, 0.9971, 0.9973, 0.9967, 0.9988, 0.9959]): _vg.add([_i], _w, 'REPLACE')
_vg = ob_arms_model.vertex_groups.new(name='Forearm.L')
for _i, _w in zip([4, 5, 6, 7, 8, 9, 10, 11, 12, 13, 14, 15, 16, 17, 22, 23, 24, 25, 26, 27, 28, 29, 32, 33, 34, 35, 36, 37, 38, 47, 48, 49, 50, 51, 52, 53, 54, 55, 56, 57, 58, 59, 60, 61, 62, 80, 81, 249, 251, 252, 253, 254, 271, 272, 273, 274, 275, 276], [0.3586, 0.377, 0.3718, 0.3832, 0.9022, 0.03447, 0.04561, 0.894, 0.0341, 0.8696, 0.8684, 0.04307, 0.4665, 0.4657, 0.3275, 0.3505, 0.8769, 0.02136, 0.01387, 0.8827, 0.2363, 0.2505, 0.3855, 0.3525, 0.8856, 0.06358, 0.03882, 0.9146, 0.4902, 0.9847, 0.9804, 0.9863, 0.9787, 0.9835, 0.9856, 0.9781, 0.9875, 0.122, 0.1128, 0.07979, 0.09658, 0.1116, 0.03724, 0.07427, 0.1207, 0.8804, 0.8771, 0.02171, 0.008649, 0.0355, 0.02506, 0.03384, 0.8823, 0.8736, 0.8754, 0.8639, 0.8925, 0.8644]): _vg.add([_i], _w, 'REPLACE')
_vg = ob_arms_model.vertex_groups.new(name='Palm.L')
for _i, _w in zip([4, 5, 6, 7, 22, 23, 32, 33, 40, 55, 56, 57, 58, 59, 60, 61, 62, 64, 65, 66, 67, 68, 69, 70, 71, 72, 73, 74, 77, 80, 81, 87, 88, 89, 90, 92, 93, 247, 248, 249, 250, 251, 252, 253, 254, 259, 262, 271, 272, 273, 274, 275, 276, 279, 280, 282, 283, 284, 285, 286, 290, 291, 292, 294, 296, 298, 299, 300], [0.4831, 0.5808, 0.6051, 0.6016, 0.6257, 0.6343, 0.5954, 0.4454, 0.3621, 0.8092, 0.8269, 0.8018, 0.8528, 0.7016, 0.09809, 0.1746, 0.8281, 0.7077, 0.7734, 0.7269, 0.6184, 0.0748, 0.1087, 0.675, 0.08124, 0.5325, 0.1819, 0.0531, 0.07567, 0.09308, 0.1189, 0.1019, 0.101, 0.03648, 0.03532, 0.04711, 0.05326, 0.07939, 0.8089, 0.7168, 0.07007, 0.8668, 0.7501, 0.8355, 0.831, 0.01375, 0.0009744, 0.1123, 0.1219, 0.1181, 0.1228, 0.09636, 0.099, 0.01871, 0.005014, 0.01041, 0.002807, 0.05864, 0.01556, 0.0006587, 0.0631, 0.004158, 0.06126, 0.01385, 0.06598, 0.02165, 0.04787, 0.05542]): _vg.add([_i], _w, 'REPLACE')
_vg = ob_arms_model.vertex_groups.new(name='Pinky1.L')
for _i, _w in zip([40, 55, 56, 62, 63, 64, 66, 70, 71, 72, 73, 77, 86, 87, 88, 89, 93, 143, 150, 155, 156, 157, 158, 159, 160, 161, 162, 218, 225, 226, 227, 228, 229, 230, 231, 232, 233, 234, 235, 236, 237, 238, 239, 240, 241, 242, 243, 244, 245, 246, 252, 253, 254, 286, 290, 291, 292, 293, 294, 295, 296, 297, 298, 299, 300], [0.5926, 0.05596, 0.007821, 0.01337, 0.9524, 0.2064, 0.02851, 0.2144, 0.7998, 0.06161, 0.05589, 0.8464, 0.4161, 0.355, 0.02512, 0.0567, 0.4281, 0.7111, 0.799, 0.6119, 0.08146, 0.03255, 0.6268, 0.05192, 0.624, 0.1279, 0.7501, 0.01667, 0.7904, 0.7922, 0.7321, 0.7363, 0.4408, 0.3619, 0.3582, 0.3452, 0.3672, 0.678, 0.123, 0.08598, 0.07462, 0.08745, 0.08099, 0.1871, 0.05363, 0.01884, 0.0002041, 0.02596, 0.0103, 0.08161, 0.1853, 0.07853, 0.08451, 0.01221, 0.2227, 0.05182, 0.03222, 0.1628, 0.2618, 0.9507, 0.5463, 0.7069, 0.6065, 0.8596, 0.8257]): _vg.add([_i], _w, 'REPLACE')
_vg = ob_arms_model.vertex_groups.new(name='Pinky2.L')
for _i, _w in zip([113, 114, 115, 116, 117, 118, 143, 150, 155, 156, 157, 158, 159, 160, 161, 162, 225, 226, 227, 228, 229, 230, 231, 232, 233, 234, 235, 236, 237, 238, 239, 240, 241, 242, 243, 244, 245, 246, 296, 299, 300], [0.05725, 0.07975, 0.1106, 0.1279, 0.09409, 0.1968, 0.213, 0.1781, 0.34, 0.6791, 0.4814, 0.3365, 0.5507, 0.328, 0.715, 0.183, 0.1643, 0.1318, 0.2259, 0.2176, 0.501, 0.5806, 0.5634, 0.5688, 0.574, 0.2588, 0.7123, 0.6087, 0.6584, 0.6173, 0.6944, 0.694, 0.6781, 0.2731, 0.2751, 0.2943, 0.3031, 0.6953, 0.00802, 0.02643, 0.01549]): _vg.add([_i], _w, 'REPLACE')
_vg = ob_arms_model.vertex_groups.new(name='Pinky3.L')
for _i, _w in zip([113, 114, 115, 116, 117, 118, 155, 156, 157, 158, 159, 160, 161, 228, 229, 230, 231, 232, 233, 234, 235, 236, 237, 238, 239, 240, 241, 242, 243, 244, 245, 246], [0.9374, 0.9107, 0.8796, 0.8574, 0.8945, 0.7798, 0.01355, 0.2371, 0.4766, 0.01444, 0.3952, 0.004501, 0.1517, 0.001073, 0.04286, 0.05389, 0.0692, 0.06471, 0.04069, 0.01743, 0.1614, 0.303, 0.2658, 0.2905, 0.2213, 0.111, 0.2668, 0.6916, 0.6992, 0.6658, 0.6654, 0.2197]): _vg.add([_i], _w, 'REPLACE')
_vg = ob_arms_model.vertex_groups.new(name='Ring1.L')
for _i, _w in zip([65, 66, 67, 70, 71, 72, 73, 77, 86, 87, 88, 89, 90, 92, 93, 94, 137, 139, 143, 144, 146, 147, 149, 151, 152, 153, 154, 162, 186, 205, 206, 207, 208, 211, 214, 215, 216, 217, 218, 219, 220, 221, 222, 223, 224, 225, 226, 251, 254, 280, 282, 283, 284, 285, 286, 288, 289, 290, 291, 292, 293, 294, 296, 297, 298, 299, 300], [0.01374, 0.1553, 0.01908, 0.07054, 0.07916, 0.13, 0.5647, 0.07107, 0.5397, 0.4123, 0.2234, 0.5365, 0.1257, 0.09369, 0.3314, 0.3907, 0.0173, 0.03929, 0.02573, 0.7005, 0.4364, 0.4417, 0.735, 0.0353, 0.5456, 0.5413, 0.04048, 0.004482, 0.004321, 0.01718, 0.03651, 0.06768, 0.06691, 0.007329, 0.00474, 0.6825, 0.705, 0.7502, 0.6775, 0.2921, 0.2468, 0.2881, 0.3768, 0.2389, 0.37, 0.001969, 0.0247, 0.02351, 0.001087, 0.07449, 0.05696, 0.09664, 0.1428, 0.06643, 0.31, 0.1251, 0.7419, 0.5861, 0.6634, 0.4882, 0.7946, 0.5587, 0.2845, 0.249, 0.2258, 0.05525, 0.06651]): _vg.add([_i], _w, 'REPLACE')
_vg = ob_arms_model.vertex_groups.new(name='Ring2.L')
for _i, _w in zip([107, 108, 109, 110, 111, 112, 137, 139, 144, 145, 146, 147, 148, 149, 151, 152, 153, 154, 205, 206, 207, 208, 209, 210, 211, 212, 213, 214, 215, 216, 217, 218, 219, 220, 221, 222, 223, 224, 290, 291, 292, 294], [0.03345, 0.05952, 0.05841, 0.08465, 0.1358, 0.07608, 0.7182, 0.659, 0.2441, 0.4945, 0.5287, 0.5317, 0.5877, 0.2323, 0.7329, 0.4028, 0.4063, 0.8161, 0.7642, 0.6769, 0.7795, 0.8332, 0.2863, 0.3123, 0.7832, 0.2701, 0.2921, 0.7272, 0.2607, 0.2355, 0.2254, 0.2597, 0.648, 0.7112, 0.6572, 0.5726, 0.7283, 0.5845, 0.007899, 0.02207, 7.773e-05, 0.01876]): _vg.add([_i], _w, 'REPLACE')
_vg = ob_arms_model.vertex_groups.new(name='Ring3.L')
for _i, _w in zip([107, 108, 109, 110, 111, 112, 137, 139, 145, 148, 151, 154, 205, 206, 207, 208, 209, 210, 211, 212, 213, 214, 219, 220, 221, 222], [0.9566, 0.9373, 0.9385, 0.912, 0.8586, 0.9205, 0.2466, 0.2938, 0.4855, 0.3907, 0.222, 0.1357, 0.2007, 0.2775, 0.1489, 0.09552, 0.6956, 0.6751, 0.1863, 0.7183, 0.6907, 0.2438, 0.03584, 0.01449, 0.02787, 0.007644]): _vg.add([_i], _w, 'REPLACE')
_vg = ob_arms_model.vertex_groups.new(name='Middle1.L')
for _i, _w in zip([65, 66, 67, 72, 73, 74, 76, 87, 88, 89, 90, 91, 92, 93, 94, 124, 128, 131, 133, 134, 135, 141, 142, 185, 186, 187, 188, 189, 190, 191, 192, 193, 194, 201, 202, 203, 204, 215, 216, 277, 279, 280, 281, 282, 283, 284, 285, 286, 287, 288, 289, 290, 291, 292, 294, 296, 298], [0.02457, 0.01945, 0.001142, 0.148, 0.1328, 0.09335, 0.06826, 0.0708, 0.5268, 0.2802, 0.3572, 0.4178, 0.3117, 0.1288, 0.5744, 0.7597, 0.7028, 0.5261, 0.001249, 0.5219, 0.4483, 0.00413, 0.5645, 0.7703, 0.7239, 0.8096, 0.7918, 0.2141, 0.3005, 0.1974, 0.2423, 0.2486, 0.3173, 0.03307, 0.005325, 0.005634, 0.03688, 0.0001438, 0.01084, 0.1689, 0.07337, 0.2347, 0.05943, 0.2096, 0.5638, 0.6732, 0.5476, 0.5506, 0.7454, 0.8466, 0.2193, 0.06686, 0.1826, 0.3248, 0.08481, 0.03831, 0.07862]): _vg.add([_i], _w, 'REPLACE')
_vg = ob_arms_model.vertex_groups.new(name='Middle2.L')
for _i, _w in zip([101, 102, 103, 104, 105, 106, 124, 128, 131, 132, 133, 134, 135, 136, 138, 140, 141, 142, 185, 186, 187, 188, 189, 190, 191, 192, 193, 194, 195, 196, 197, 198, 199, 200, 201, 202, 203, 204], [0.01821, 0.04135, 0.01466, 0.01223, 0.02835, 0.01558, 0.2098, 0.2455, 0.4578, 0.5845, 0.5517, 0.4337, 0.5343, 0.5906, 0.2304, 0.2023, 0.5463, 0.3882, 0.1929, 0.2254, 0.1709, 0.1931, 0.764, 0.6523, 0.7787, 0.725, 0.7183, 0.6343, 0.2932, 0.2371, 0.2351, 0.2957, 0.8047, 0.7941, 0.7245, 0.7375, 0.7391, 0.7191]): _vg.add([_i], _w, 'REPLACE')
_vg = ob_arms_model.vertex_groups.new(name='Middle3.L')
for _i, _w in zip([101, 102, 103, 104, 105, 106, 132, 133, 136, 138, 140, 141, 190, 192, 194, 195, 196, 197, 198, 199, 200, 201, 202, 203, 204], [0.9645, 0.9524, 0.9665, 0.9679, 0.9595, 0.966, 0.4034, 0.4215, 0.3965, 0.7633, 0.7925, 0.4254, 0.0152, 0.001464, 0.0173, 0.693, 0.7548, 0.7569, 0.6898, 0.1736, 0.1831, 0.232, 0.2341, 0.2322, 0.2355]): _vg.add([_i], _w, 'REPLACE')
_vg = ob_arms_model.vertex_groups.new(name='Index1.L')
for _i, _w in zip([67, 68, 69, 72, 73, 74, 75, 76, 88, 89, 90, 91, 92, 119, 120, 122, 123, 126, 127, 129, 130, 163, 164, 165, 166, 167, 168, 169, 170, 171, 172, 173, 174, 175, 176, 177, 178, 249, 250, 261, 277, 278, 279, 280, 281, 282, 283, 284, 285, 286, 287, 291, 292], [0.1724, 0.1551, 0.08157, 0.01922, 0.03011, 0.8043, 0.9374, 0.8294, 0.07356, 0.03522, 0.4221, 0.5492, 0.4637, 0.5749, 0.0289, 0.5411, 0.02225, 0.5355, 0.05848, 0.02148, 0.5422, 0.3511, 0.256, 0.2756, 0.2409, 0.2842, 0.3321, 0.8003, 0.8069, 0.7163, 0.7216, 0.7765, 0.7548, 0.02844, 0.01526, 0.005615, 0.05378, 0.05148, 0.001839, 0.008983, 0.8004, 0.9535, 0.8349, 0.6129, 0.8522, 0.6348, 0.2611, 0.06592, 0.2912, 0.03448, 0.2206, 0.0003995, 0.03297]): _vg.add([_i], _w, 'REPLACE')
_vg = ob_arms_model.vertex_groups.new(name='Index2.L')
for _i, _w in zip([96, 97, 98, 99, 100, 119, 120, 121, 122, 123, 125, 126, 127, 129, 130, 163, 164, 165, 166, 167, 168, 169, 170, 171, 172, 173, 174, 175, 176, 177, 178, 179, 180, 181, 182, 183, 184, 279, 280], [0.003265, 0.02943, 0.03313, 0.0446, 0.02892, 0.3714, 0.53, 0.4905, 0.437, 0.6821, 0.3974, 0.449, 0.6718, 0.5336, 0.4203, 0.5889, 0.709, 0.6847, 0.7285, 0.6692, 0.6167, 0.1798, 0.183, 0.2512, 0.2255, 0.2025, 0.2058, 0.679, 0.7137, 0.7058, 0.6806, 0.3088, 0.2259, 0.2448, 0.2258, 0.1601, 0.2962, 0.008415, 0.00169]): _vg.add([_i], _w, 'REPLACE')
_vg = ob_arms_model.vertex_groups.new(name='Index3.L')
for _i, _w in zip([95, 96, 97, 98, 99, 100, 119, 120, 121, 123, 125, 127, 129, 130, 163, 164, 165, 166, 167, 168, 175, 176, 177, 178, 179, 180, 181, 182, 183, 184], [0.9865, 0.972, 0.9577, 0.9558, 0.9501, 0.9583, 0.006525, 0.4291, 0.4914, 0.2812, 0.5858, 0.2675, 0.4298, 0.0009348, 0.04124, 0.01034, 0.02174, 0.007706, 0.02544, 0.03758, 0.2807, 0.2529, 0.2661, 0.2644, 0.6684, 0.7623, 0.742, 0.7641, 0.8324, 0.6837]): _vg.add([_i], _w, 'REPLACE')
_vg = ob_arms_model.vertex_groups.new(name='Thumb1.L')
for _i, _w in zip([4, 22, 33, 57, 59, 60, 61, 64, 65, 67, 68, 69, 72, 75, 76, 78, 79, 92, 247, 248, 249, 250, 253, 255, 256, 259, 260, 261, 262, 263, 264, 265, 266, 267, 268, 270, 281, 282], [0.1144, 0.01606, 0.1084, 0.08391, 0.08964, 0.4189, 0.565, 0.001285, 0.09513, 0.09321, 0.5799, 0.6411, 0.06517, 0.01013, 0.07223, 0.06211, 0.07415, 0.02156, 0.7857, 0.1178, 0.1185, 0.6965, 0.004248, 0.06417, 0.02576, 0.1155, 0.09948, 0.128, 0.1666, 0.08203, 0.1123, 0.0679, 0.02693, 0.006116, 0.04939, 0.0224, 0.04443, 0.0007952]): _vg.add([_i], _w, 'REPLACE')
_vg = ob_arms_model.vertex_groups.new(name='Thumb2.L')
for _i, _w in zip([4, 33, 59, 60, 61, 68, 69, 78, 79, 83, 84, 85, 247, 249, 250, 255, 256, 257, 259, 260, 261, 262, 263, 264, 265, 266, 267, 268, 269, 270], [0.03205, 0.08958, 0.06797, 0.4263, 0.1772, 0.1182, 0.09268, 0.8417, 0.8611, 0.1466, 0.08523, 0.03286, 0.1008, 0.03243, 0.1698, 0.8298, 0.6263, 0.09008, 0.8154, 0.8227, 0.5411, 0.5211, 0.7617, 0.8112, 0.3206, 0.8844, 0.8219, 0.2303, 0.24, 0.7978]): _vg.add([_i], _w, 'REPLACE')
_vg = ob_arms_model.vertex_groups.new(name='Thumb3.L')
for _i, _w in zip([68, 69, 78, 79, 82, 83, 84, 85, 250, 255, 256, 257, 258, 260, 261, 262, 263, 264, 265, 266, 267, 268, 269, 270], [0.05574, 0.03363, 0.07708, 0.02309, 0.9869, 0.8433, 0.8983, 0.9481, 0.0001196, 0.09404, 0.3284, 0.9015, 0.9805, 0.04399, 0.2809, 0.261, 0.1417, 0.05851, 0.5908, 0.06364, 0.1417, 0.7013, 0.7395, 0.1579]): _vg.add([_i], _w, 'REPLACE')
_vg = ob_arms_model.vertex_groups.new(name='Bicep.R')
_vg = ob_arms_model.vertex_groups.new(name='Forearm.R')
_vg = ob_arms_model.vertex_groups.new(name='Palm.R')
_vg = ob_arms_model.vertex_groups.new(name='Pinky1.R')
_vg = ob_arms_model.vertex_groups.new(name='Pinky2.R')
_vg = ob_arms_model.vertex_groups.new(name='Pinky3.R')
_vg = ob_arms_model.vertex_groups.new(name='Ring1.R')
_vg = ob_arms_model.vertex_groups.new(name='Ring2.R')
_vg = ob_arms_model.vertex_groups.new(name='Ring3.R')
_vg = ob_arms_model.vertex_groups.new(name='Middle1.R')
_vg = ob_arms_model.vertex_groups.new(name='Middle2.R')
_vg = ob_arms_model.vertex_groups.new(name='Middle3.R')
_vg = ob_arms_model.vertex_groups.new(name='Index1.R')
_vg = ob_arms_model.vertex_groups.new(name='Index2.R')
_vg = ob_arms_model.vertex_groups.new(name='Index3.R')
_vg = ob_arms_model.vertex_groups.new(name='Thumb1.R')
_vg = ob_arms_model.vertex_groups.new(name='Thumb2.R')
_vg = ob_arms_model.vertex_groups.new(name='Thumb3.R')
_m = ob_arms_model.modifiers.new('Mirror', 'MIRROR')
_m = ob_arms_model.modifiers.new('Armature', 'ARMATURE')
_m.object = ob_fps
ob_fps.location = (0.0, 0.0, 0.0)
ob_fps.rotation_euler = (1.571, -0.0, 0.0)
ob_fps.show_in_front = True
ob_stun_gun.parent = ob_grip
ob_stun_gun.matrix_parent_inverse = Matrix(((10.76, 4.01e-07, -2.984, 0.08688), (-4.01e-07, 11.16, 5.459e-08, -2.993e-10), (2.984, 5.459e-08, 10.76, 0.002228), (-0.0, -0.0, -0.0, 1.0)))
ob_stun_gun.location = (0.0, 0.0, 0.0)
ob_stun_gun.rotation_euler = (1.571, -0.0, 0.0)
ob_stun_gun.scale = (0.02791, 0.0117, 0.02791)
_vg = ob_stun_gun.vertex_groups.new(name='Bone')
for _i, _w in zip([0, 1, 2, 3, 4, 5, 6, 7, 8, 9, 10, 11, 12, 13, 14, 15, 16, 17, 18, 19, 20, 21, 22, 23, 24, 25, 26, 27, 28, 29, 30, 31, 32, 33, 34, 35, 36, 37, 38, 39, 40, 41, 42, 43, 44, 45, 46, 47, 48, 49, 50, 51, 52, 53, 54, 55, 56, 57, 58, 59, 60, 61, 62, 63, 64, 65, 66, 67, 68, 69, 70, 71, 72, 73, 74, 75, 76, 77, 78, 79, 80, 81, 82, 83, 84, 85, 86, 87, 88, 89, 90, 91, 92, 93, 94, 95, 96, 97, 98, 99, 100, 101, 102, 103, 104, 105, 106, 107, 108, 109, 110, 111, 112, 113, 114, 115, 116, 117, 118, 119, 120, 121, 122, 123, 124, 125, 126, 127, 128, 129, 130, 131, 132, 133, 134, 135, 136, 137, 138, 139, 140, 141, 142, 143, 144, 145, 146, 147, 148, 149, 150, 151, 152, 153, 154, 155, 156, 157, 158, 159, 160, 161, 162, 163, 164, 165, 166, 167, 168, 169, 170, 171, 172, 173, 174, 175, 176, 177, 178, 179, 180, 181, 182, 183, 184, 185, 186, 187, 188, 189, 190, 191, 192, 193, 194, 195, 196, 197, 198, 199, 200, 201, 202, 203, 204, 205, 206, 207, 208, 209, 210, 211, 212, 213, 214, 215, 216, 217, 218, 219, 220, 221, 222, 223, 224, 225, 226, 227, 228, 229, 230, 231, 232, 233, 234, 235, 236, 237, 238, 239, 240, 241, 242, 243, 244, 245, 246], [1.0, 1.0, 1.0, 1.0, 1.0, 1.0, 1.0, 1.0, 1.0, 1.0, 1.0, 1.0, 1.0, 1.0, 1.0, 1.0, 1.0, 1.0, 1.0, 1.0, 1.0, 1.0, 1.0, 1.0, 1.0, 1.0, 1.0, 1.0, 1.0, 1.0, 1.0, 1.0, 1.0, 1.0, 1.0, 1.0, 1.0, 1.0, 1.0, 1.0, 1.0, 1.0, 1.0, 1.0, 1.0, 1.0, 1.0, 1.0, 1.0, 1.0, 1.0, 1.0, 1.0, 1.0, 1.0, 1.0, 1.0, 1.0, 1.0, 1.0, 1.0, 1.0, 1.0, 1.0, 1.0, 1.0, 1.0, 1.0, 1.0, 1.0, 1.0, 1.0, 1.0, 1.0, 1.0, 1.0, 1.0, 1.0, 1.0, 1.0, 1.0, 1.0, 1.0, 1.0, 1.0, 1.0, 1.0, 1.0, 1.0, 1.0, 1.0, 1.0, 1.0, 1.0, 1.0, 1.0, 1.0, 1.0, 1.0, 1.0, 1.0, 1.0, 1.0, 1.0, 1.0, 1.0, 1.0, 1.0, 1.0, 1.0, 1.0, 1.0, 1.0, 1.0, 1.0, 1.0, 1.0, 1.0, 1.0, 1.0, 1.0, 1.0, 1.0, 1.0, 1.0, 1.0, 1.0, 1.0, 1.0, 1.0, 1.0, 1.0, 1.0, 1.0, 1.0, 1.0, 1.0, 1.0, 1.0, 1.0, 1.0, 1.0, 0.9997, 0.9997, 0.9997, 0.9997, 0.9997, 0.9997, 0.9997, 0.9997, 0.9997, 0.9997, 0.9997, 0.9997, 0.9997, 0.9997, 0.9997, 0.9997, 0.9997, 0.9997, 0.9997, 0.9997, 0.9997, 0.9997, 0.9997, 0.9997, 0.9997, 0.9997, 0.9997, 0.9997, 0.9997, 0.9997, 0.9997, 0.9997, 0.9997, 0.9997, 1.0, 1.0, 1.0, 1.0, 1.0, 1.0, 1.0, 1.0, 1.0, 1.0, 1.0, 1.0, 1.0, 1.0, 1.0, 1.0, 1.0, 1.0, 1.0, 1.0, 1.0, 1.0, 1.0, 1.0, 1.0, 1.0, 1.0, 1.0, 1.0, 1.0, 1.0, 1.0, 1.0, 1.0, 1.0, 1.0, 1.0, 1.0, 1.0, 1.0, 1.0, 1.0, 1.0, 1.0, 1.0, 1.0, 1.0, 1.0, 1.0, 1.0, 1.0, 1.0, 1.0, 1.0, 1.0, 1.0, 1.0, 1.0, 1.0, 1.0, 1.0, 1.0, 1.0, 1.0, 1.0, 1.0, 1.0, 1.0, 1.0, 1.0, 1.0]): _vg.add([_i], _w, 'REPLACE')
_m = ob_stun_gun.modifiers.new('Mirror', 'MIRROR')
_m.use_axis = (False, False, True)
_m.use_clip = True
_m = ob_stun_gun.modifiers.new('Armature', 'ARMATURE')
_m.object = ob_grip
ob_grip.parent = ob_fps
ob_grip.matrix_parent_inverse = Matrix(((-0.5949, -0.05209, 0.8021, -0.6828), (-0.7991, -0.06997, -0.5971, -1.033), (0.08723, -0.9962, -2.019e-06, 0.05161), (0.0, 0.0, 0.0, 1.0)))
ob_grip.location = (-1.137, -2.537e-10, -0.05393)
ob_grip.rotation_euler = (-1.606, -0.02609, 2.845)
ob_grip.scale = (0.08957, 0.08957, 0.08957)
ob_grip.show_in_front = True

# ---- collection membership
col_collection.objects.link(ob_scale_reference)
col_collection.objects.link(ob_arms_model)
col_collection.objects.link(ob_fps)
col_collection.objects.link(ob_stun_gun)
col_collection.objects.link(ob_grip)

# ---- scene / render settings (as saved in the file)
scene.frame_start = 1; scene.frame_end = 24; scene.frame_set(11)
scene.render.engine = 'BLENDER_EEVEE_NEXT'
scene.cycles.sampling_pattern = 'TABULATED_SOBOL'
scene.view_settings.view_transform = 'Filmic'
bpy.context.view_layer.update()

# ---- added for rendering (the .blend has no active camera and no usable light): camera, sun
cam_auto = bpy.data.cameras.new('AutoCamera')
cam_auto.lens = 50.0
cam_auto.sensor_width = 36.0
cam_auto.clip_end = 1000.0
ob_auto_camera = bpy.data.objects.new('AutoCamera', cam_auto)
scene.collection.objects.link(ob_auto_camera)
ob_auto_camera.location = (2.60251, -3.3663, 2.89702)
ob_auto_camera.rotation_euler = (1.09748, -7.21219e-08, 0.694738)
scene.camera = ob_auto_camera
light_auto_sun = bpy.data.lights.new('AutoSun', 'SUN')
light_auto_sun.energy = 3.0
light_auto_sun.angle = 0.0523599
ob_auto_sun = bpy.data.objects.new('AutoSun', light_auto_sun)
scene.collection.objects.link(ob_auto_sun)
ob_auto_sun.rotation_euler = (0.872665, 0.174533, 0.523599)
bpy.context.view_layer.update()
